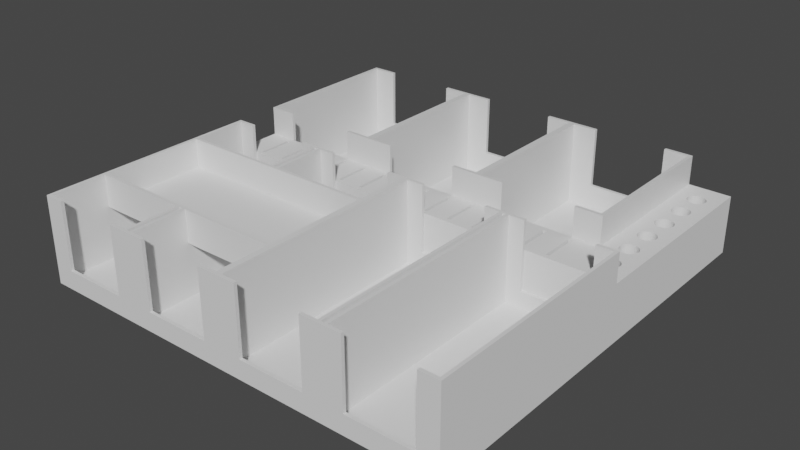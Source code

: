 # Source: overview.blend  (saved by Blender 2.90.8; exported with 4.5.12 LTS)
import bpy
from mathutils import Matrix  # noqa: F401  (used for matrix-valued properties, if any)

bpy.ops.wm.read_factory_settings(use_empty=True)
scene = bpy.context.scene
scene.name = 'Scene'

# ---- collections
col_collection = bpy.data.collections.new('Collection'); scene.collection.children.link(col_collection)

# ---- materials (node trees are filled in below, after node groups)
mat_material = bpy.data.materials.new('Material')
mat_material.alpha_threshold = 0.0
mat_material.use_transparent_shadow = False
mat_material.line_color = (0.0, 0.0, 0.0, 1.0)

# ---- material node trees
mat_material.use_nodes = True; mat_material.node_tree.nodes.clear()
_N = mat_material.node_tree.nodes; _L = mat_material.node_tree.links
n0 = _N.new('ShaderNodeOutputMaterial'); n0.name = 'Material Output'; n0.location = (300, 300)
n1 = _N.new('ShaderNodeBsdfPrincipled'); n1.name = 'Principled BSDF'; n1.location = (10, 300)
n1.distribution = 'GGX'
n1.subsurface_method = 'BURLEY'
n1.inputs[2].default_value = 0.4
n1.inputs[3].default_value = 1.45
n1.inputs[27].default_value = (0.0, 0.0, 0.0, 1.0)
n1.inputs[28].default_value = 1.0
_L.new(n1.outputs[0], n0.inputs[0])
n0.is_active_output = True

# ---- world
world_world = bpy.data.worlds.new('World'); scene.world = world_world
world_world.use_nodes = True; world_world.node_tree.nodes.clear()
_N = world_world.node_tree.nodes; _L = world_world.node_tree.links
n0 = _N.new('ShaderNodeOutputWorld'); n0.name = 'World Output'; n0.location = (300, 300)
n1 = _N.new('ShaderNodeBackground'); n1.name = 'Background'; n1.location = (10, 300)
n1.inputs[0].default_value = (0.05088, 0.05088, 0.05088, 1.0)
_L.new(n1.outputs[0], n0.inputs[0])
n0.is_active_output = True
world_world.color = (0.05088, 0.05088, 0.05088)
world_world.use_sun_shadow = False
world_world.sun_shadow_jitter_overblur = 0.0

# ---- meshes
me_cube = bpy.data.meshes.new('Cube')
me_cube.from_pydata([(1.0, 1.0, 1.0), (1.0, 1.0, -1.0), (1.0, -1.0, 1.0), (1.0, -1.0, -1.0), (-1.0, 1.0, 1.0), (-1.0, 1.0, -1.0), (-1.0, -1.0, 1.0), (-1.0, -1.0, -1.0), (0.95, -1.0, 1.0), (0.95, -1.0, 53.0), (0.95, 1.0, 1.0), (0.95, 1.0, 53.0), (1.0, -1.0, 1.0), (1.0, -1.0, 53.0), (1.0, 1.0, 1.0), (1.0, 1.0, 53.0), (-1.0, -1.0, 1.0), (-1.0, -1.0, 53.0), (-1.0, 1.0, 1.0), (-1.0, 1.0, 53.0), (-0.95, -1.0, 1.0), (-0.95, -1.0, 53.0), (-0.95, 1.0, 1.0), (-0.95, 1.0, 53.0), (-0.95, 0.96, 1.0), (-0.95, 0.96, 53.0), (-0.95, 1.0, 1.0), (-0.95, 1.0, 53.0), (0.95, 0.96, 1.0), (0.95, 0.96, 53.0), (0.95, 1.0, 1.0), (0.95, 1.0, 53.0), (-0.95, -1.0, 1.0), (-0.95, -1.0, 53.0), (-0.95, -0.96, 1.0), (-0.95, -0.96, 53.0), (0.95, -1.0, 1.0), (0.95, -1.0, 53.0), (0.95, -0.96, 1.0), (0.95, -0.96, 53.0), (0.575, 1.0, 53.0), (0.575, 0.96, 53.0), (0.575, 1.0, 16.0), (0.575, 0.96, 16.0), (0.575, -1.0, 16.0), (0.575, -0.96, 16.0), (0.575, -1.0, 53.0), (0.575, -0.96, 53.0), (-0.575, 1.0, 53.0), (-0.575, 0.96, 53.0), (-0.575, 0.96, 16.0), (-0.575, -1.0, 53.0), (-0.575, -0.96, 53.0), (-0.575, -1.0, 16.0), (-0.575, -0.96, 16.0), (-0.575, 1.0, 16.0)], [], [(0, 4, 6, 2), (3, 2, 6, 7), (7, 6, 4, 5), (5, 1, 3, 7), (1, 0, 2, 3), (5, 4, 0, 1), (8, 9, 11, 10), (10, 11, 15, 14), (14, 15, 13, 12), (12, 13, 9, 8), (10, 14, 12, 8), (15, 11, 9, 13), (16, 17, 19, 18), (18, 19, 23, 22), (22, 23, 21, 20), (20, 21, 17, 16), (18, 22, 20, 16), (23, 19, 17, 21), (24, 25, 27, 26), (26, 27, 48, 55, 42, 40, 31, 30), (30, 31, 29, 28), (28, 29, 41, 43, 50, 49, 25, 24), (26, 30, 28, 24), (31, 40, 41, 29), (32, 33, 35, 34), (34, 35, 52, 54, 45, 47, 39, 38), (38, 39, 37, 36), (36, 37, 46, 44, 53, 51, 33, 32), (34, 38, 36, 32), (39, 47, 46, 37), (51, 52, 35, 33), (49, 48, 27, 25), (52, 51, 53, 54), (53, 44, 45, 54), (44, 46, 47, 45), (40, 42, 43, 41), (50, 43, 42, 55), (55, 48, 49, 50)])
_uv = me_cube.uv_layers.new(name='UVMap')
_uv.uv.foreach_set('vector', [0.625, 0.5, 0.875, 0.5, 0.875, 0.75, 0.625, 0.75, 0.375, 0.75, 0.625, 0.75, 0.625, 1.0, 0.375, 1.0, 0.375, 0.0, 0.625, 0.0, 0.625, 0.25, 0.375, 0.25, 0.125, 0.5, 0.375, 0.5, 0.375, 0.75, 0.125, 0.75, 0.375, 0.5, 0.625, 0.5, 0.625, 0.75, 0.375, 0.75, 0.375, 0.25, 0.625, 0.25, 0.625, 0.5, 0.375, 0.5, 0.375, 0.0, 0.625, 0.0, 0.625, 0.25, 0.375, 0.25, 0.375, 0.25, 0.625, 0.25, 0.625, 0.5, 0.375, 0.5, 0.375, 0.5, 0.625, 0.5, 0.625, 0.75, 0.375, 0.75, 0.375, 0.75, 0.625, 0.75, 0.625, 1.0, 0.375, 1.0, 0.125, 0.5, 0.375, 0.5, 0.375, 0.75, 0.125, 0.75, 0.625, 0.5, 0.875, 0.5, 0.875, 0.75, 0.625, 0.75, 0.375, 0.0, 0.625, 0.0, 0.625, 0.25, 0.375, 0.25, 0.375, 0.25, 0.625, 0.25, 0.625, 0.5, 0.375, 0.5, 0.375, 0.5, 0.625, 0.5, 0.625, 0.75, 0.375, 0.75, 0.375, 0.75, 0.625, 0.75, 0.625, 1.0, 0.375, 1.0, 0.125, 0.5, 0.375, 0.5, 0.375, 0.75, 0.125, 0.75, 0.625, 0.5, 0.875, 0.5, 0.875, 0.75, 0.625, 0.75, 0.375, 0.0, 0.625, 0.0, 0.625, 0.25, 0.375, 0.25, 0.375, 0.25, 0.625, 0.25, 0.625, 0.2993, 0.4471, 0.2993, 0.4471, 0.4507, 0.625, 0.4507, 0.625, 0.5, 0.375, 0.5, 0.375, 0.5, 0.625, 0.5, 0.625, 0.75, 0.375, 0.75, 0.375, 0.75, 0.625, 0.75, 0.625, 0.7993, 0.4471, 0.7993, 0.4471, 0.9507, 0.625, 0.9507, 0.625, 1.0, 0.375, 1.0, 0.125, 0.5, 0.375, 0.5, 0.375, 0.75, 0.125, 0.75, 0.625, 0.5, 0.6743, 0.5, 0.6743, 0.75, 0.625, 0.75, 0.375, 0.0, 0.625, 0.0, 0.625, 0.25, 0.375, 0.25, 0.375, 0.25, 0.625, 0.25, 0.625, 0.2993, 0.4471, 0.2993, 0.4471, 0.4507, 0.625, 0.4507, 0.625, 0.5, 0.375, 0.5, 0.375, 0.5, 0.625, 0.5, 0.625, 0.75, 0.375, 0.75, 0.375, 0.75, 0.625, 0.75, 0.625, 0.7993, 0.4471, 0.7993, 0.4471, 0.9507, 0.625, 0.9507, 0.625, 1.0, 0.375, 1.0, 0.125, 0.5, 0.375, 0.5, 0.375, 0.75, 0.125, 0.75, 0.625, 0.5, 0.6743, 0.5, 0.6743, 0.75, 0.625, 0.75, 0.8257, 0.75, 0.8257, 0.5, 0.875, 0.5, 0.875, 0.75, 0.8257, 0.75, 0.8257, 0.5, 0.875, 0.5, 0.875, 0.75, 0.625, 0.2993, 0.625, 0.9507, 0.4471, 0.9507, 0.4471, 0.2993, 0.4471, 0.9507, 0.4471, 0.7993, 0.4471, 0.4507, 0.4471, 0.2993, 0.4471, 0.7993, 0.6743, 0.75, 0.625, 0.4507, 0.4471, 0.4507, 0.6743, 0.5, 0.4471, 0.4507, 0.4471, 0.7993, 0.6743, 0.75, 0.4471, 0.9507, 0.4471, 0.7993, 0.4471, 0.4507, 0.4471, 0.2993, 0.4471, 0.2993, 0.8257, 0.5, 0.625, 0.9507, 0.4471, 0.9507])
me_cube.materials.append(mat_material)
me_cube.use_remesh_preserve_volume = False
me_cube.use_remesh_preserve_attributes = False
me_cube.use_mirror_vertex_groups = False
me_cube.update()
me_cube_001 = bpy.data.meshes.new('Cube.001')
me_cube_001.from_pydata([(1.0, 1.0, 1.0), (1.0, 1.0, -1.0), (1.0, -1.0, 1.0), (1.0, -1.0, -1.0), (-1.0, 1.0, 1.0), (-1.0, 1.0, -1.0), (-1.0, -1.0, 1.0), (-1.0, -1.0, -1.0), (0.95, -1.0, 1.0), (0.95, -1.0, 53.0), (0.95, 1.0, 1.0), (0.95, 1.0, 53.0), (1.0, -1.0, 1.0), (1.0, -1.0, 53.0), (1.0, 1.0, 1.0), (1.0, 1.0, 53.0), (-1.0, -1.0, 1.0), (-1.0, -1.0, 53.0), (-1.0, 1.0, 1.0), (-1.0, 1.0, 53.0), (-0.95, -1.0, 1.0), (-0.95, -1.0, 53.0), (-0.95, 1.0, 1.0), (-0.95, 1.0, 53.0), (-0.95, 0.96, 1.0), (-0.95, 0.96, 53.0), (-0.95, 1.0, 1.0), (-0.95, 1.0, 53.0), (0.95, 0.96, 1.0), (0.95, 0.96, 53.0), (0.95, 1.0, 1.0), (0.95, 1.0, 53.0), (-0.95, -1.0, 1.0), (-0.95, -1.0, 53.0), (-0.95, -0.96, 1.0), (-0.95, -0.96, 53.0), (0.95, -1.0, 1.0), (0.95, -1.0, 53.0), (0.95, -0.96, 1.0), (0.95, -0.96, 53.0), (0.575, 1.0, 53.0), (0.575, 0.96, 53.0), (0.575, 1.0, 16.0), (0.575, 0.96, 16.0), (0.575, -1.0, 16.0), (0.575, -0.96, 16.0), (0.575, -1.0, 53.0), (0.575, -0.96, 53.0), (-0.575, 1.0, 53.0), (-0.575, 0.96, 53.0), (-0.575, 0.96, 16.0), (-0.575, -1.0, 53.0), (-0.575, -0.96, 53.0), (-0.575, -1.0, 16.0), (-0.575, -0.96, 16.0), (-0.575, 1.0, 16.0)], [], [(0, 4, 6, 2), (3, 2, 6, 7), (7, 6, 4, 5), (5, 1, 3, 7), (1, 0, 2, 3), (5, 4, 0, 1), (8, 9, 11, 10), (10, 11, 15, 14), (14, 15, 13, 12), (12, 13, 9, 8), (10, 14, 12, 8), (15, 11, 9, 13), (16, 17, 19, 18), (18, 19, 23, 22), (22, 23, 21, 20), (20, 21, 17, 16), (18, 22, 20, 16), (23, 19, 17, 21), (24, 25, 27, 26), (26, 27, 48, 55, 42, 40, 31, 30), (30, 31, 29, 28), (28, 29, 41, 43, 50, 49, 25, 24), (26, 30, 28, 24), (31, 40, 41, 29), (32, 33, 35, 34), (34, 35, 52, 54, 45, 47, 39, 38), (38, 39, 37, 36), (36, 37, 46, 44, 53, 51, 33, 32), (34, 38, 36, 32), (39, 47, 46, 37), (51, 52, 35, 33), (49, 48, 27, 25), (52, 51, 53, 54), (53, 44, 45, 54), (44, 46, 47, 45), (40, 42, 43, 41), (50, 43, 42, 55), (55, 48, 49, 50)])
_uv = me_cube_001.uv_layers.new(name='UVMap')
_uv.uv.foreach_set('vector', [0.625, 0.5, 0.875, 0.5, 0.875, 0.75, 0.625, 0.75, 0.375, 0.75, 0.625, 0.75, 0.625, 1.0, 0.375, 1.0, 0.375, 0.0, 0.625, 0.0, 0.625, 0.25, 0.375, 0.25, 0.125, 0.5, 0.375, 0.5, 0.375, 0.75, 0.125, 0.75, 0.375, 0.5, 0.625, 0.5, 0.625, 0.75, 0.375, 0.75, 0.375, 0.25, 0.625, 0.25, 0.625, 0.5, 0.375, 0.5, 0.375, 0.0, 0.625, 0.0, 0.625, 0.25, 0.375, 0.25, 0.375, 0.25, 0.625, 0.25, 0.625, 0.5, 0.375, 0.5, 0.375, 0.5, 0.625, 0.5, 0.625, 0.75, 0.375, 0.75, 0.375, 0.75, 0.625, 0.75, 0.625, 1.0, 0.375, 1.0, 0.125, 0.5, 0.375, 0.5, 0.375, 0.75, 0.125, 0.75, 0.625, 0.5, 0.875, 0.5, 0.875, 0.75, 0.625, 0.75, 0.375, 0.0, 0.625, 0.0, 0.625, 0.25, 0.375, 0.25, 0.375, 0.25, 0.625, 0.25, 0.625, 0.5, 0.375, 0.5, 0.375, 0.5, 0.625, 0.5, 0.625, 0.75, 0.375, 0.75, 0.375, 0.75, 0.625, 0.75, 0.625, 1.0, 0.375, 1.0, 0.125, 0.5, 0.375, 0.5, 0.375, 0.75, 0.125, 0.75, 0.625, 0.5, 0.875, 0.5, 0.875, 0.75, 0.625, 0.75, 0.375, 0.0, 0.625, 0.0, 0.625, 0.25, 0.375, 0.25, 0.375, 0.25, 0.625, 0.25, 0.625, 0.2993, 0.4471, 0.2993, 0.4471, 0.4507, 0.625, 0.4507, 0.625, 0.5, 0.375, 0.5, 0.375, 0.5, 0.625, 0.5, 0.625, 0.75, 0.375, 0.75, 0.375, 0.75, 0.625, 0.75, 0.625, 0.7993, 0.4471, 0.7993, 0.4471, 0.9507, 0.625, 0.9507, 0.625, 1.0, 0.375, 1.0, 0.125, 0.5, 0.375, 0.5, 0.375, 0.75, 0.125, 0.75, 0.625, 0.5, 0.6743, 0.5, 0.6743, 0.75, 0.625, 0.75, 0.375, 0.0, 0.625, 0.0, 0.625, 0.25, 0.375, 0.25, 0.375, 0.25, 0.625, 0.25, 0.625, 0.2993, 0.4471, 0.2993, 0.4471, 0.4507, 0.625, 0.4507, 0.625, 0.5, 0.375, 0.5, 0.375, 0.5, 0.625, 0.5, 0.625, 0.75, 0.375, 0.75, 0.375, 0.75, 0.625, 0.75, 0.625, 0.7993, 0.4471, 0.7993, 0.4471, 0.9507, 0.625, 0.9507, 0.625, 1.0, 0.375, 1.0, 0.125, 0.5, 0.375, 0.5, 0.375, 0.75, 0.125, 0.75, 0.625, 0.5, 0.6743, 0.5, 0.6743, 0.75, 0.625, 0.75, 0.8257, 0.75, 0.8257, 0.5, 0.875, 0.5, 0.875, 0.75, 0.8257, 0.75, 0.8257, 0.5, 0.875, 0.5, 0.875, 0.75, 0.625, 0.2993, 0.625, 0.9507, 0.4471, 0.9507, 0.4471, 0.2993, 0.4471, 0.9507, 0.4471, 0.7993, 0.4471, 0.4507, 0.4471, 0.2993, 0.4471, 0.7993, 0.6743, 0.75, 0.625, 0.4507, 0.4471, 0.4507, 0.6743, 0.5, 0.4471, 0.4507, 0.4471, 0.7993, 0.6743, 0.75, 0.4471, 0.9507, 0.4471, 0.7993, 0.4471, 0.4507, 0.4471, 0.2993, 0.4471, 0.2993, 0.8257, 0.5, 0.625, 0.9507, 0.4471, 0.9507])
me_cube_001.materials.append(mat_material)
me_cube_001.use_remesh_preserve_volume = False
me_cube_001.use_remesh_preserve_attributes = False
me_cube_001.use_mirror_vertex_groups = False
me_cube_001.update()
me_cube_002 = bpy.data.meshes.new('Cube.002')
me_cube_002.from_pydata([(1.0, 1.0, 1.0), (1.0, 1.0, -1.0), (1.0, -1.0, 1.0), (1.0, -1.0, -1.0), (-1.0, 1.0, 1.0), (-1.0, 1.0, -1.0), (-1.0, -1.0, 1.0), (-1.0, -1.0, -1.0), (0.95, -1.0, 1.0), (0.95, -1.0, 53.0), (0.95, 1.0, 1.0), (0.95, 1.0, 53.0), (1.0, -1.0, 1.0), (1.0, -1.0, 53.0), (1.0, 1.0, 1.0), (1.0, 1.0, 53.0), (-1.0, -1.0, 1.0), (-1.0, -1.0, 53.0), (-1.0, 1.0, 1.0), (-1.0, 1.0, 53.0), (-0.95, -1.0, 1.0), (-0.95, -1.0, 53.0), (-0.95, 1.0, 1.0), (-0.95, 1.0, 53.0), (-0.95, 0.96, 1.0), (-0.95, 0.96, 53.0), (-0.95, 1.0, 1.0), (-0.95, 1.0, 53.0), (0.95, 0.96, 1.0), (0.95, 0.96, 53.0), (0.95, 1.0, 1.0), (0.95, 1.0, 53.0), (-0.95, -1.0, 1.0), (-0.95, -1.0, 53.0), (-0.95, -0.96, 1.0), (-0.95, -0.96, 53.0), (0.95, -1.0, 1.0), (0.95, -1.0, 53.0), (0.95, -0.96, 1.0), (0.95, -0.96, 53.0), (0.575, 1.0, 53.0), (0.575, 0.96, 53.0), (0.575, 1.0, 16.0), (0.575, 0.96, 16.0), (0.575, -1.0, 16.0), (0.575, -0.96, 16.0), (0.575, -1.0, 53.0), (0.575, -0.96, 53.0), (-0.575, 1.0, 53.0), (-0.575, 0.96, 53.0), (-0.575, 0.96, 16.0), (-0.575, -1.0, 53.0), (-0.575, -0.96, 53.0), (-0.575, -1.0, 16.0), (-0.575, -0.96, 16.0), (-0.575, 1.0, 16.0)], [], [(0, 4, 6, 2), (3, 2, 6, 7), (7, 6, 4, 5), (5, 1, 3, 7), (1, 0, 2, 3), (5, 4, 0, 1), (8, 9, 11, 10), (10, 11, 15, 14), (14, 15, 13, 12), (12, 13, 9, 8), (10, 14, 12, 8), (15, 11, 9, 13), (16, 17, 19, 18), (18, 19, 23, 22), (22, 23, 21, 20), (20, 21, 17, 16), (18, 22, 20, 16), (23, 19, 17, 21), (24, 25, 27, 26), (26, 27, 48, 55, 42, 40, 31, 30), (30, 31, 29, 28), (28, 29, 41, 43, 50, 49, 25, 24), (26, 30, 28, 24), (31, 40, 41, 29), (32, 33, 35, 34), (34, 35, 52, 54, 45, 47, 39, 38), (38, 39, 37, 36), (36, 37, 46, 44, 53, 51, 33, 32), (34, 38, 36, 32), (39, 47, 46, 37), (51, 52, 35, 33), (49, 48, 27, 25), (52, 51, 53, 54), (53, 44, 45, 54), (44, 46, 47, 45), (40, 42, 43, 41), (50, 43, 42, 55), (55, 48, 49, 50)])
_uv = me_cube_002.uv_layers.new(name='UVMap')
_uv.uv.foreach_set('vector', [0.625, 0.5, 0.875, 0.5, 0.875, 0.75, 0.625, 0.75, 0.375, 0.75, 0.625, 0.75, 0.625, 1.0, 0.375, 1.0, 0.375, 0.0, 0.625, 0.0, 0.625, 0.25, 0.375, 0.25, 0.125, 0.5, 0.375, 0.5, 0.375, 0.75, 0.125, 0.75, 0.375, 0.5, 0.625, 0.5, 0.625, 0.75, 0.375, 0.75, 0.375, 0.25, 0.625, 0.25, 0.625, 0.5, 0.375, 0.5, 0.375, 0.0, 0.625, 0.0, 0.625, 0.25, 0.375, 0.25, 0.375, 0.25, 0.625, 0.25, 0.625, 0.5, 0.375, 0.5, 0.375, 0.5, 0.625, 0.5, 0.625, 0.75, 0.375, 0.75, 0.375, 0.75, 0.625, 0.75, 0.625, 1.0, 0.375, 1.0, 0.125, 0.5, 0.375, 0.5, 0.375, 0.75, 0.125, 0.75, 0.625, 0.5, 0.875, 0.5, 0.875, 0.75, 0.625, 0.75, 0.375, 0.0, 0.625, 0.0, 0.625, 0.25, 0.375, 0.25, 0.375, 0.25, 0.625, 0.25, 0.625, 0.5, 0.375, 0.5, 0.375, 0.5, 0.625, 0.5, 0.625, 0.75, 0.375, 0.75, 0.375, 0.75, 0.625, 0.75, 0.625, 1.0, 0.375, 1.0, 0.125, 0.5, 0.375, 0.5, 0.375, 0.75, 0.125, 0.75, 0.625, 0.5, 0.875, 0.5, 0.875, 0.75, 0.625, 0.75, 0.375, 0.0, 0.625, 0.0, 0.625, 0.25, 0.375, 0.25, 0.375, 0.25, 0.625, 0.25, 0.625, 0.2993, 0.4471, 0.2993, 0.4471, 0.4507, 0.625, 0.4507, 0.625, 0.5, 0.375, 0.5, 0.375, 0.5, 0.625, 0.5, 0.625, 0.75, 0.375, 0.75, 0.375, 0.75, 0.625, 0.75, 0.625, 0.7993, 0.4471, 0.7993, 0.4471, 0.9507, 0.625, 0.9507, 0.625, 1.0, 0.375, 1.0, 0.125, 0.5, 0.375, 0.5, 0.375, 0.75, 0.125, 0.75, 0.625, 0.5, 0.6743, 0.5, 0.6743, 0.75, 0.625, 0.75, 0.375, 0.0, 0.625, 0.0, 0.625, 0.25, 0.375, 0.25, 0.375, 0.25, 0.625, 0.25, 0.625, 0.2993, 0.4471, 0.2993, 0.4471, 0.4507, 0.625, 0.4507, 0.625, 0.5, 0.375, 0.5, 0.375, 0.5, 0.625, 0.5, 0.625, 0.75, 0.375, 0.75, 0.375, 0.75, 0.625, 0.75, 0.625, 0.7993, 0.4471, 0.7993, 0.4471, 0.9507, 0.625, 0.9507, 0.625, 1.0, 0.375, 1.0, 0.125, 0.5, 0.375, 0.5, 0.375, 0.75, 0.125, 0.75, 0.625, 0.5, 0.6743, 0.5, 0.6743, 0.75, 0.625, 0.75, 0.8257, 0.75, 0.8257, 0.5, 0.875, 0.5, 0.875, 0.75, 0.8257, 0.75, 0.8257, 0.5, 0.875, 0.5, 0.875, 0.75, 0.625, 0.2993, 0.625, 0.9507, 0.4471, 0.9507, 0.4471, 0.2993, 0.4471, 0.9507, 0.4471, 0.7993, 0.4471, 0.4507, 0.4471, 0.2993, 0.4471, 0.7993, 0.6743, 0.75, 0.625, 0.4507, 0.4471, 0.4507, 0.6743, 0.5, 0.4471, 0.4507, 0.4471, 0.7993, 0.6743, 0.75, 0.4471, 0.9507, 0.4471, 0.7993, 0.4471, 0.4507, 0.4471, 0.2993, 0.4471, 0.2993, 0.8257, 0.5, 0.625, 0.9507, 0.4471, 0.9507])
me_cube_002.materials.append(mat_material)
me_cube_002.use_remesh_preserve_volume = False
me_cube_002.use_remesh_preserve_attributes = False
me_cube_002.use_mirror_vertex_groups = False
me_cube_002.update()
me_cube_006 = bpy.data.meshes.new('Cube.006')
me_cube_006.from_pydata([(-1.0, -1.0, -1.0), (-1.0, -1.0, 1.0), (-1.0, 1.0, -1.0), (-1.0, 1.0, 1.0), (1.0, -1.0, -1.0), (1.0, -1.0, 1.0), (1.0, 1.0, -1.0), (1.0, 1.0, 1.0), (-1.0, 0.9714, 1.0), (-1.0, 0.9714, 53.0), (-1.0, 1.0, 1.0), (-1.0, 1.0, 53.0), (1.0, 0.9714, 1.0), (1.0, 0.9714, 53.0), (1.0, 1.0, 1.0), (1.0, 1.0, 53.0), (-1.0, -1.0, 1.0), (-1.0, -1.0, 53.0), (-1.0, -0.9714, 1.0), (-1.0, -0.9714, 53.0), (1.0, -1.0, 1.0), (1.0, -1.0, 53.0), (1.0, -0.9714, 1.0), (1.0, -0.9714, 53.0), (0.9699, -0.9714, 1.0), (0.9699, -0.9714, 53.0), (0.9699, 0.9714, 1.0), (0.9699, 0.9714, 53.0), (1.0, -0.9714, 1.0), (1.0, -0.9714, 53.0), (1.0, 0.9714, 1.0), (1.0, 0.9714, 53.0), (-1.0, -0.9714, 1.0), (-1.0, -0.9714, 53.0), (-1.0, 0.9714, 1.0), (-1.0, 0.9714, 53.0), (-0.9699, -0.9714, 1.0), (-0.9699, -0.9714, 53.0), (-0.9699, 0.9714, 1.0), (-0.9699, 0.9714, 53.0), (-0.04511, -0.9714, 1.0), (-0.04511, -0.9714, 53.0), (-0.04511, 0.9714, 1.0), (-0.04511, 0.9714, 53.0), (-0.01504, -0.9714, 1.0), (-0.01504, -0.9714, 53.0), (-0.01504, 0.9714, 1.0), (-0.01504, 0.9714, 53.0), (0.01504, -0.9714, 1.0), (0.01504, -0.9714, 53.0), (0.01504, 0.9714, 1.0), (0.01504, 0.9714, 53.0), (0.04511, -0.9714, 1.0), (0.04511, -0.9714, 53.0), (0.04511, 0.9714, 1.0), (0.04511, 0.9714, 53.0), (-0.01504, -0.9714, 1.0), (-0.01504, -0.9714, 49.0), (-0.01504, 0.9714, 1.0), (-0.01504, 0.9714, 49.0), (0.01504, -0.9714, 1.0), (0.01504, -0.9714, 49.0), (0.01504, 0.9714, 1.0), (0.01504, 0.9714, 49.0), (0.812, 0.9714, 11.0), (0.812, 0.9714, 53.0), (0.812, -1.0, 11.0), (0.812, 1.0, 11.0), (0.812, 1.0, 53.0), (0.812, -0.9714, 11.0), (0.812, -1.0, 53.0), (0.812, -0.9714, 53.0), (0.188, 0.9714, 53.0), (0.188, 1.0, 53.0), (0.188, 0.9714, 11.0), (0.188, -0.9714, 11.0), (0.188, -1.0, 11.0), (0.188, -1.0, 53.0), (0.188, -0.9714, 53.0), (0.188, 1.0, 11.0), (-0.188, -0.9714, 11.0), (-0.188, -1.0, 11.0), (-0.188, 0.9714, 53.0), (-0.188, 1.0, 53.0), (-0.188, 0.9714, 11.0), (-0.188, 1.0, 11.0), (-0.188, -0.9714, 53.0), (-0.188, -1.0, 53.0), (-0.812, 0.9714, 53.0), (-0.812, 1.0, 53.0), (-0.812, -0.9714, 53.0), (-0.812, -0.9714, 11.0), (-0.812, -1.0, 53.0), (-0.812, -1.0, 11.0), (-0.812, 0.9714, 11.0), (-0.812, 1.0, 11.0)], [], [(0, 1, 3, 2), (2, 3, 7, 6), (6, 7, 5, 4), (4, 5, 1, 0), (2, 6, 4, 0), (7, 3, 1, 5), (8, 9, 11, 10), (10, 11, 89, 95, 85, 83, 73, 79, 67, 68, 15, 14), (14, 15, 13, 12), (12, 13, 65, 64, 74, 72, 82, 84, 94, 88, 9, 8), (10, 14, 12, 8), (15, 68, 65, 13), (16, 17, 19, 18), (18, 19, 90, 91, 80, 86, 78, 75, 69, 71, 23, 22), (22, 23, 21, 20), (20, 21, 70, 66, 76, 77, 87, 81, 93, 92, 17, 16), (18, 22, 20, 16), (23, 71, 70, 21), (24, 25, 27, 26), (26, 27, 31, 30), (30, 31, 29, 28), (28, 29, 25, 24), (26, 30, 28, 24), (31, 27, 25, 29), (32, 33, 35, 34), (34, 35, 39, 38), (38, 39, 37, 36), (36, 37, 33, 32), (34, 38, 36, 32), (39, 35, 33, 37), (40, 41, 43, 42), (42, 43, 47, 46), (46, 47, 45, 44), (44, 45, 41, 40), (42, 46, 44, 40), (47, 43, 41, 45), (48, 49, 51, 50), (50, 51, 55, 54), (54, 55, 53, 52), (52, 53, 49, 48), (50, 54, 52, 48), (55, 51, 49, 53), (56, 57, 59, 58), (58, 59, 63, 62), (62, 63, 61, 60), (60, 61, 57, 56), (58, 62, 60, 56), (63, 59, 57, 61), (72, 73, 83, 82), (77, 78, 86, 87), (67, 64, 65, 68), (69, 66, 70, 71), (76, 75, 78, 77), (74, 79, 73, 72), (79, 74, 64, 67), (75, 76, 66, 69), (92, 90, 19, 17), (88, 89, 11, 9), (85, 84, 82, 83), (80, 81, 87, 86), (93, 91, 90, 92), (94, 95, 89, 88), (95, 94, 84, 85), (91, 93, 81, 80)])
_uv = me_cube_006.uv_layers.new(name='UVMap')
_uv.uv.foreach_set('vector', [0.375, 0.0, 0.625, 0.0, 0.625, 0.25, 0.375, 0.25, 0.375, 0.25, 0.625, 0.25, 0.625, 0.5, 0.375, 0.5, 0.375, 0.5, 0.625, 0.5, 0.625, 0.75, 0.375, 0.75, 0.375, 0.75, 0.625, 0.75, 0.625, 1.0, 0.375, 1.0, 0.125, 0.5, 0.375, 0.5, 0.375, 0.75, 0.125, 0.75, 0.625, 0.5, 0.875, 0.5, 0.875, 0.75, 0.625, 0.75, 0.375, 0.0, 0.625, 0.0, 0.625, 0.25, 0.375, 0.25, 0.375, 0.25, 0.625, 0.25, 0.625, 0.2735, 0.4231, 0.2735, 0.4231, 0.3515, 0.625, 0.3515, 0.625, 0.3985, 0.4231, 0.3985, 0.4231, 0.4765, 0.625, 0.4765, 0.625, 0.5, 0.375, 0.5, 0.375, 0.5, 0.625, 0.5, 0.625, 0.75, 0.375, 0.75, 0.375, 0.75, 0.625, 0.75, 0.625, 0.7735, 0.4231, 0.7735, 0.4231, 0.8515, 0.625, 0.8515, 0.625, 0.8985, 0.4231, 0.8985, 0.4231, 0.9765, 0.625, 0.9765, 0.625, 1.0, 0.375, 1.0, 0.125, 0.5, 0.375, 0.5, 0.375, 0.75, 0.125, 0.75, 0.625, 0.5, 0.6485, 0.5, 0.6485, 0.75, 0.625, 0.75, 0.375, 0.0, 0.625, 0.0, 0.625, 0.25, 0.375, 0.25, 0.375, 0.25, 0.625, 0.25, 0.625, 0.2735, 0.4231, 0.2735, 0.4231, 0.3515, 0.625, 0.3515, 0.625, 0.3985, 0.4231, 0.3985, 0.4231, 0.4765, 0.625, 0.4765, 0.625, 0.5, 0.375, 0.5, 0.375, 0.5, 0.625, 0.5, 0.625, 0.75, 0.375, 0.75, 0.375, 0.75, 0.625, 0.75, 0.625, 0.7735, 0.4231, 0.7735, 0.4231, 0.8515, 0.625, 0.8515, 0.625, 0.8985, 0.4231, 0.8985, 0.4231, 0.9765, 0.625, 0.9765, 0.625, 1.0, 0.375, 1.0, 0.125, 0.5, 0.375, 0.5, 0.375, 0.75, 0.125, 0.75, 0.625, 0.5, 0.6485, 0.5, 0.6485, 0.75, 0.625, 0.75, 0.375, 0.0, 0.625, 0.0, 0.625, 0.25, 0.375, 0.25, 0.375, 0.25, 0.625, 0.25, 0.625, 0.5, 0.375, 0.5, 0.375, 0.5, 0.625, 0.5, 0.625, 0.75, 0.375, 0.75, 0.375, 0.75, 0.625, 0.75, 0.625, 1.0, 0.375, 1.0, 0.125, 0.5, 0.375, 0.5, 0.375, 0.75, 0.125, 0.75, 0.625, 0.5, 0.875, 0.5, 0.875, 0.75, 0.625, 0.75, 0.375, 0.0, 0.625, 0.0, 0.625, 0.25, 0.375, 0.25, 0.375, 0.25, 0.625, 0.25, 0.625, 0.5, 0.375, 0.5, 0.375, 0.5, 0.625, 0.5, 0.625, 0.75, 0.375, 0.75, 0.375, 0.75, 0.625, 0.75, 0.625, 1.0, 0.375, 1.0, 0.125, 0.5, 0.375, 0.5, 0.375, 0.75, 0.125, 0.75, 0.625, 0.5, 0.875, 0.5, 0.875, 0.75, 0.625, 0.75, 0.375, 0.0, 0.625, 0.0, 0.625, 0.25, 0.375, 0.25, 0.375, 0.25, 0.625, 0.25, 0.625, 0.5, 0.375, 0.5, 0.375, 0.5, 0.625, 0.5, 0.625, 0.75, 0.375, 0.75, 0.375, 0.75, 0.625, 0.75, 0.625, 1.0, 0.375, 1.0, 0.125, 0.5, 0.375, 0.5, 0.375, 0.75, 0.125, 0.75, 0.625, 0.5, 0.875, 0.5, 0.875, 0.75, 0.625, 0.75, 0.375, 0.0, 0.625, 0.0, 0.625, 0.25, 0.375, 0.25, 0.375, 0.25, 0.625, 0.25, 0.625, 0.5, 0.375, 0.5, 0.375, 0.5, 0.625, 0.5, 0.625, 0.75, 0.375, 0.75, 0.375, 0.75, 0.625, 0.75, 0.625, 1.0, 0.375, 1.0, 0.125, 0.5, 0.375, 0.5, 0.375, 0.75, 0.125, 0.75, 0.625, 0.5, 0.875, 0.5, 0.875, 0.75, 0.625, 0.75, 0.375, 0.0, 0.625, 0.0, 0.625, 0.25, 0.375, 0.25, 0.375, 0.25, 0.625, 0.25, 0.625, 0.5, 0.375, 0.5, 0.375, 0.5, 0.625, 0.5, 0.625, 0.75, 0.375, 0.75, 0.375, 0.75, 0.625, 0.75, 0.625, 1.0, 0.375, 1.0, 0.125, 0.5, 0.375, 0.5, 0.375, 0.75, 0.125, 0.75, 0.625, 0.5, 0.875, 0.5, 0.875, 0.75, 0.625, 0.75, 0.7265, 0.75, 0.7265, 0.5, 0.7735, 0.5, 0.7735, 0.75, 0.7265, 0.75, 0.7265, 0.5, 0.7735, 0.5, 0.7735, 0.75, 0.375, 0.5375, 0.375, 0.54, 0.5694, 0.54, 0.5694, 0.5375, 0.375, 0.71, 0.375, 0.7125, 0.5694, 0.7125, 0.5694, 0.71, 0.375, 0.0375, 0.375, 0.04, 0.5694, 0.04, 0.5694, 0.0375, 0.375, 0.21, 0.375, 0.2125, 0.5694, 0.2125, 0.5694, 0.21, 0.125, 0.5375, 0.125, 0.54, 0.375, 0.54, 0.375, 0.5375, 0.125, 0.71, 0.125, 0.7125, 0.375, 0.7125, 0.375, 0.71, 0.8515, 0.75, 0.8515, 0.5, 0.875, 0.5, 0.875, 0.75, 0.8515, 0.75, 0.8515, 0.5, 0.875, 0.5, 0.875, 0.75, 0.375, 0.5375, 0.375, 0.54, 0.5694, 0.54, 0.5694, 0.5375, 0.375, 0.71, 0.375, 0.7125, 0.5694, 0.7125, 0.5694, 0.71, 0.375, 0.0375, 0.375, 0.04, 0.5694, 0.04, 0.5694, 0.0375, 0.375, 0.21, 0.375, 0.2125, 0.5694, 0.2125, 0.5694, 0.21, 0.125, 0.5375, 0.125, 0.54, 0.375, 0.54, 0.375, 0.5375, 0.125, 0.71, 0.125, 0.7125, 0.375, 0.7125, 0.375, 0.71])
me_cube_006.use_remesh_fix_poles = True
me_cube_006.use_remesh_preserve_attributes = False
me_cube_006.use_mirror_vertex_groups = False
me_cube_006.update()
me_cube_004 = bpy.data.meshes.new('Cube.004')
me_cube_004.from_pydata([(-1.0, -1.0, -1.0), (-1.0, -1.0, 1.0), (-1.0, 1.0, -1.0), (-1.0, 1.0, 1.0), (1.0, -1.0, -1.0), (1.0, -1.0, 1.0), (1.0, 1.0, -1.0), (1.0, 1.0, 1.0), (-1.0, 0.9714, 1.0), (-1.0, 0.9714, 53.0), (-1.0, 1.0, 1.0), (-1.0, 1.0, 53.0), (1.0, 0.9714, 1.0), (1.0, 0.9714, 53.0), (1.0, 1.0, 1.0), (1.0, 1.0, 53.0), (-1.0, -1.0, 1.0), (-1.0, -1.0, 53.0), (-1.0, -0.9714, 1.0), (-1.0, -0.9714, 53.0), (1.0, -1.0, 1.0), (1.0, -1.0, 53.0), (1.0, -0.9714, 1.0), (1.0, -0.9714, 53.0), (0.9699, -0.9714, 1.0), (0.9699, -0.9714, 53.0), (0.9699, 0.9714, 1.0), (0.9699, 0.9714, 53.0), (1.0, -0.9714, 1.0), (1.0, -0.9714, 53.0), (1.0, 0.9714, 1.0), (1.0, 0.9714, 53.0), (-1.0, -0.9714, 1.0), (-1.0, -0.9714, 53.0), (-1.0, 0.9714, 1.0), (-1.0, 0.9714, 53.0), (-0.9699, -0.9714, 1.0), (-0.9699, -0.9714, 53.0), (-0.9699, 0.9714, 1.0), (-0.9699, 0.9714, 53.0), (-0.04511, -0.9714, 1.0), (-0.04511, -0.9714, 53.0), (-0.04511, 0.9714, 1.0), (-0.04511, 0.9714, 53.0), (-0.01504, -0.9714, 1.0), (-0.01504, -0.9714, 53.0), (-0.01504, 0.9714, 1.0), (-0.01504, 0.9714, 53.0), (0.01504, -0.9714, 1.0), (0.01504, -0.9714, 53.0), (0.01504, 0.9714, 1.0), (0.01504, 0.9714, 53.0), (0.04511, -0.9714, 1.0), (0.04511, -0.9714, 53.0), (0.04511, 0.9714, 1.0), (0.04511, 0.9714, 53.0), (-0.01504, -0.9714, 1.0), (-0.01504, -0.9714, 49.0), (-0.01504, 0.9714, 1.0), (-0.01504, 0.9714, 49.0), (0.01504, -0.9714, 1.0), (0.01504, -0.9714, 49.0), (0.01504, 0.9714, 1.0), (0.01504, 0.9714, 49.0), (0.812, 0.9714, 11.0), (0.812, 0.9714, 53.0), (0.812, -1.0, 11.0), (0.812, 1.0, 11.0), (0.812, 1.0, 53.0), (0.812, -0.9714, 11.0), (0.812, -1.0, 53.0), (0.812, -0.9714, 53.0), (0.188, 0.9714, 53.0), (0.188, 1.0, 53.0), (0.188, 0.9714, 11.0), (0.188, -0.9714, 11.0), (0.188, -1.0, 11.0), (0.188, -1.0, 53.0), (0.188, -0.9714, 53.0), (0.188, 1.0, 11.0), (-0.188, -0.9714, 11.0), (-0.188, -1.0, 11.0), (-0.188, 0.9714, 53.0), (-0.188, 1.0, 53.0), (-0.188, 0.9714, 11.0), (-0.188, 1.0, 11.0), (-0.188, -0.9714, 53.0), (-0.188, -1.0, 53.0), (-0.812, 0.9714, 53.0), (-0.812, 1.0, 53.0), (-0.812, -0.9714, 53.0), (-0.812, -0.9714, 11.0), (-0.812, -1.0, 53.0), (-0.812, -1.0, 11.0), (-0.812, 0.9714, 11.0), (-0.812, 1.0, 11.0), (0.01504, 0.4857, 33.0), (-0.04511, 0.4857, 33.0), (-0.01504, 0.4857, 33.0), (0.04511, 0.4857, 33.0), (-0.01504, 0.4857, 33.0), (0.01504, 0.4857, 33.0), (0.01504, 0.4857, 53.0), (-0.04511, 0.4857, 53.0), (-0.01504, 0.4857, 53.0), (0.04511, 0.4857, 53.0), (0.01504, 0.4857, 49.0), (-0.01504, 0.4857, 49.0), (0.01504, -0.4857, 53.0), (-0.04511, -0.4857, 53.0), (-0.01504, -0.4857, 53.0), (0.04511, -0.4857, 53.0), (0.01504, -0.4857, 49.0), (-0.01504, -0.4857, 49.0), (0.01504, -0.4857, 33.0), (-0.01504, -0.4857, 33.0), (-0.04511, -0.4857, 33.0), (0.04511, -0.4857, 33.0), (0.01504, -0.4857, 33.0), (-0.01504, -0.4857, 33.0), (1.0, 0.4857, 33.0), (0.9699, 0.4857, 33.0), (1.0, 0.4857, 53.0), (0.9699, 0.4857, 53.0), (1.0, -0.4857, 53.0), (0.9699, -0.4857, 53.0), (0.9699, -0.4857, 33.0), (1.0, -0.4857, 33.0), (-0.9699, 0.4857, 33.0), (-1.0, 0.4857, 33.0), (-1.0, 0.4857, 53.0), (-0.9699, 0.4857, 53.0), (-1.0, -0.4857, 53.0), (-0.9699, -0.4857, 53.0), (-0.9699, -0.4857, 33.0), (-1.0, -0.4857, 33.0)], [], [(0, 1, 3, 2), (2, 3, 7, 6), (6, 7, 5, 4), (4, 5, 1, 0), (2, 6, 4, 0), (7, 3, 1, 5), (8, 9, 11, 10), (10, 11, 89, 95, 85, 83, 73, 79, 67, 68, 15, 14), (14, 15, 13, 12), (12, 13, 65, 64, 74, 72, 82, 84, 94, 88, 9, 8), (10, 14, 12, 8), (15, 68, 65, 13), (16, 17, 19, 18), (18, 19, 90, 91, 80, 86, 78, 75, 69, 71, 23, 22), (22, 23, 21, 20), (20, 21, 70, 66, 76, 77, 87, 81, 93, 92, 17, 16), (18, 22, 20, 16), (23, 71, 70, 21), (24, 25, 125, 126, 121, 123, 27, 26), (26, 27, 31, 30), (30, 31, 122, 120, 127, 124, 29, 28), (28, 29, 25, 24), (26, 30, 28, 24), (31, 27, 123, 122), (32, 33, 132, 135, 129, 130, 35, 34), (34, 35, 39, 38), (38, 39, 131, 128, 134, 133, 37, 36), (36, 37, 33, 32), (34, 38, 36, 32), (39, 35, 130, 131), (40, 41, 109, 116, 97, 103, 43, 42), (42, 43, 47, 46), (46, 47, 104, 98, 115, 110, 45, 44), (44, 45, 41, 40), (42, 46, 44, 40), (47, 43, 103, 104), (48, 49, 108, 114, 96, 102, 51, 50), (50, 51, 55, 54), (54, 55, 105, 99, 117, 111, 53, 52), (52, 53, 49, 48), (50, 54, 52, 48), (55, 51, 102, 105), (56, 57, 113, 119, 100, 107, 59, 58), (58, 59, 63, 62), (62, 63, 106, 101, 118, 112, 61, 60), (60, 61, 57, 56), (58, 62, 60, 56), (63, 59, 107, 106), (72, 73, 83, 82), (77, 78, 86, 87), (67, 64, 65, 68), (69, 66, 70, 71), (76, 75, 78, 77), (74, 79, 73, 72), (79, 74, 64, 67), (75, 76, 66, 69), (92, 90, 19, 17), (88, 89, 11, 9), (85, 84, 82, 83), (80, 81, 87, 86), (93, 91, 90, 92), (94, 95, 89, 88), (95, 94, 84, 85), (91, 93, 81, 80), (96, 99, 105, 102), (110, 109, 41, 45), (112, 113, 57, 61), (111, 108, 49, 53), (117, 114, 108, 111), (114, 117, 99, 96), (106, 107, 100, 101), (101, 100, 119, 118), (100, 97, 116, 119), (104, 103, 97, 98), (109, 110, 115, 116), (113, 112, 118, 119), (124, 125, 25, 29), (121, 120, 122, 123), (126, 127, 120, 121), (127, 126, 125, 124), (133, 132, 33, 37), (129, 128, 131, 130), (135, 134, 128, 129), (134, 135, 132, 133)])
_uv = me_cube_004.uv_layers.new(name='UVMap')
_uv.uv.foreach_set('vector', [0.375, 0.0, 0.625, 0.0, 0.625, 0.25, 0.375, 0.25, 0.375, 0.25, 0.625, 0.25, 0.625, 0.5, 0.375, 0.5, 0.375, 0.5, 0.625, 0.5, 0.625, 0.75, 0.375, 0.75, 0.375, 0.75, 0.625, 0.75, 0.625, 1.0, 0.375, 1.0, 0.125, 0.5, 0.375, 0.5, 0.375, 0.75, 0.125, 0.75, 0.625, 0.5, 0.875, 0.5, 0.875, 0.75, 0.625, 0.75, 0.375, 0.0, 0.625, 0.0, 0.625, 0.25, 0.375, 0.25, 0.375, 0.25, 0.625, 0.25, 0.625, 0.2735, 0.4231, 0.2735, 0.4231, 0.3515, 0.625, 0.3515, 0.625, 0.3985, 0.4231, 0.3985, 0.4231, 0.4765, 0.625, 0.4765, 0.625, 0.5, 0.375, 0.5, 0.375, 0.5, 0.625, 0.5, 0.625, 0.75, 0.375, 0.75, 0.375, 0.75, 0.625, 0.75, 0.625, 0.7735, 0.4231, 0.7735, 0.4231, 0.8515, 0.625, 0.8515, 0.625, 0.8985, 0.4231, 0.8985, 0.4231, 0.9765, 0.625, 0.9765, 0.625, 1.0, 0.375, 1.0, 0.125, 0.5, 0.375, 0.5, 0.375, 0.75, 0.125, 0.75, 0.625, 0.5, 0.6485, 0.5, 0.6485, 0.75, 0.625, 0.75, 0.375, 0.0, 0.625, 0.0, 0.625, 0.25, 0.375, 0.25, 0.375, 0.25, 0.625, 0.25, 0.625, 0.2735, 0.4231, 0.2735, 0.4231, 0.3515, 0.625, 0.3515, 0.625, 0.3985, 0.4231, 0.3985, 0.4231, 0.4765, 0.625, 0.4765, 0.625, 0.5, 0.375, 0.5, 0.375, 0.5, 0.625, 0.5, 0.625, 0.75, 0.375, 0.75, 0.375, 0.75, 0.625, 0.75, 0.625, 0.7735, 0.4231, 0.7735, 0.4231, 0.8515, 0.625, 0.8515, 0.625, 0.8985, 0.4231, 0.8985, 0.4231, 0.9765, 0.625, 0.9765, 0.625, 1.0, 0.375, 1.0, 0.125, 0.5, 0.375, 0.5, 0.375, 0.75, 0.125, 0.75, 0.625, 0.5, 0.6485, 0.5, 0.6485, 0.75, 0.625, 0.75, 0.375, 0.0, 0.625, 0.0, 0.625, 0.0625, 0.5288, 0.0625, 0.5288, 0.1875, 0.625, 0.1875, 0.625, 0.25, 0.375, 0.25, 0.375, 0.25, 0.625, 0.25, 0.625, 0.5, 0.375, 0.5, 0.375, 0.5, 0.625, 0.5, 0.625, 0.5625, 0.5288, 0.5625, 0.5288, 0.6875, 0.625, 0.6875, 0.625, 0.75, 0.375, 0.75, 0.375, 0.75, 0.625, 0.75, 0.625, 1.0, 0.375, 1.0, 0.125, 0.5, 0.375, 0.5, 0.375, 0.75, 0.125, 0.75, 0.625, 0.5, 0.875, 0.5, 0.875, 0.5625, 0.625, 0.5625, 0.375, 0.0, 0.625, 0.0, 0.625, 0.0625, 0.5288, 0.0625, 0.5288, 0.1875, 0.625, 0.1875, 0.625, 0.25, 0.375, 0.25, 0.375, 0.25, 0.625, 0.25, 0.625, 0.5, 0.375, 0.5, 0.375, 0.5, 0.625, 0.5, 0.625, 0.5625, 0.5288, 0.5625, 0.5288, 0.6875, 0.625, 0.6875, 0.625, 0.75, 0.375, 0.75, 0.375, 0.75, 0.625, 0.75, 0.625, 1.0, 0.375, 1.0, 0.125, 0.5, 0.375, 0.5, 0.375, 0.75, 0.125, 0.75, 0.625, 0.5, 0.875, 0.5, 0.875, 0.5625, 0.625, 0.5625, 0.375, 0.0, 0.625, 0.0, 0.625, 0.0625, 0.5288, 0.0625, 0.5288, 0.1875, 0.625, 0.1875, 0.625, 0.25, 0.375, 0.25, 0.375, 0.25, 0.625, 0.25, 0.625, 0.5, 0.375, 0.5, 0.375, 0.5, 0.625, 0.5, 0.625, 0.5625, 0.5288, 0.5625, 0.5288, 0.6875, 0.625, 0.6875, 0.625, 0.75, 0.375, 0.75, 0.375, 0.75, 0.625, 0.75, 0.625, 1.0, 0.375, 1.0, 0.125, 0.5, 0.375, 0.5, 0.375, 0.75, 0.125, 0.75, 0.625, 0.5, 0.875, 0.5, 0.875, 0.5625, 0.625, 0.5625, 0.375, 0.0, 0.625, 0.0, 0.625, 0.0625, 0.5288, 0.0625, 0.5288, 0.1875, 0.625, 0.1875, 0.625, 0.25, 0.375, 0.25, 0.375, 0.25, 0.625, 0.25, 0.625, 0.5, 0.375, 0.5, 0.375, 0.5, 0.625, 0.5, 0.625, 0.5625, 0.5288, 0.5625, 0.5288, 0.6875, 0.625, 0.6875, 0.625, 0.75, 0.375, 0.75, 0.375, 0.75, 0.625, 0.75, 0.625, 1.0, 0.375, 1.0, 0.125, 0.5, 0.375, 0.5, 0.375, 0.75, 0.125, 0.75, 0.625, 0.5, 0.875, 0.5, 0.875, 0.5625, 0.625, 0.5625, 0.375, 0.0, 0.625, 0.0, 0.625, 0.0625, 0.5417, 0.0625, 0.5417, 0.1875, 0.625, 0.1875, 0.625, 0.25, 0.375, 0.25, 0.375, 0.25, 0.625, 0.25, 0.625, 0.5, 0.375, 0.5, 0.375, 0.5, 0.625, 0.5, 0.625, 0.5625, 0.5417, 0.5625, 0.5417, 0.6875, 0.625, 0.6875, 0.625, 0.75, 0.375, 0.75, 0.375, 0.75, 0.625, 0.75, 0.625, 1.0, 0.375, 1.0, 0.125, 0.5, 0.375, 0.5, 0.375, 0.75, 0.125, 0.75, 0.625, 0.5, 0.875, 0.5, 0.875, 0.5625, 0.625, 0.5625, 0.7265, 0.75, 0.7265, 0.5, 0.7735, 0.5, 0.7735, 0.75, 0.7265, 0.75, 0.7265, 0.5, 0.7735, 0.5, 0.7735, 0.75, 0.375, 0.5375, 0.375, 0.54, 0.5694, 0.54, 0.5694, 0.5375, 0.375, 0.71, 0.375, 0.7125, 0.5694, 0.7125, 0.5694, 0.71, 0.375, 0.0375, 0.375, 0.04, 0.5694, 0.04, 0.5694, 0.0375, 0.375, 0.21, 0.375, 0.2125, 0.5694, 0.2125, 0.5694, 0.21, 0.125, 0.5375, 0.125, 0.54, 0.375, 0.54, 0.375, 0.5375, 0.125, 0.71, 0.125, 0.7125, 0.375, 0.7125, 0.375, 0.71, 0.8515, 0.75, 0.8515, 0.5, 0.875, 0.5, 0.875, 0.75, 0.8515, 0.75, 0.8515, 0.5, 0.875, 0.5, 0.875, 0.75, 0.375, 0.5375, 0.375, 0.54, 0.5694, 0.54, 0.5694, 0.5375, 0.375, 0.71, 0.375, 0.7125, 0.5694, 0.7125, 0.5694, 0.71, 0.375, 0.0375, 0.375, 0.04, 0.5694, 0.04, 0.5694, 0.0375, 0.375, 0.21, 0.375, 0.2125, 0.5694, 0.2125, 0.5694, 0.21, 0.125, 0.5375, 0.125, 0.54, 0.375, 0.54, 0.375, 0.5375, 0.125, 0.71, 0.125, 0.7125, 0.375, 0.7125, 0.375, 0.71, 0.375, 0.3771, 0.375, 0.3813, 0.6131, 0.3812, 0.6131, 0.3771, 0.625, 0.6875, 0.875, 0.6875, 0.875, 0.75, 0.625, 0.75, 0.625, 0.6875, 0.875, 0.6875, 0.875, 0.75, 0.625, 0.75, 0.625, 0.6875, 0.875, 0.6875, 0.875, 0.75, 0.625, 0.75, 0.375, 0.8687, 0.375, 0.8729, 0.6131, 0.8729, 0.6131, 0.8687, 0.2521, 0.75, 0.2563, 0.75, 0.2562, 0.5, 0.2521, 0.5, 0.625, 0.5625, 0.875, 0.5625, 0.5417, 0.1875, 0.5417, 0.5625, 0.5417, 0.5625, 0.5417, 0.1875, 0.5417, 0.0625, 0.5417, 0.6875, 0.5417, 0.1875, 0.5288, 0.1875, 0.5288, 0.0625, 0.5417, 0.0625, 0.625, 0.5625, 0.625, 0.1875, 0.5288, 0.1875, 0.5288, 0.5625, 0.625, 0.0625, 0.625, 0.6875, 0.5288, 0.6875, 0.5288, 0.0625, 0.625, 0.0625, 0.625, 0.6875, 0.5417, 0.6875, 0.5417, 0.0625, 0.625, 0.6875, 0.875, 0.6875, 0.875, 0.75, 0.625, 0.75, 0.375, 0.3158, 0.375, 0.3192, 0.6023, 0.3192, 0.6023, 0.3158, 0.1908, 0.75, 0.1942, 0.75, 0.1942, 0.5, 0.1908, 0.5, 0.375, 0.9308, 0.375, 0.9342, 0.6023, 0.9342, 0.6023, 0.9308, 0.625, 0.6875, 0.875, 0.6875, 0.875, 0.75, 0.625, 0.75, 0.375, 0.4308, 0.375, 0.4342, 0.6023, 0.4342, 0.6023, 0.4308, 0.3058, 0.75, 0.3092, 0.75, 0.3092, 0.5, 0.3058, 0.5, 0.375, 0.8158, 0.375, 0.8192, 0.6023, 0.8192, 0.6023, 0.8158])
me_cube_004.use_remesh_fix_poles = True
me_cube_004.use_remesh_preserve_attributes = False
me_cube_004.use_mirror_vertex_groups = False
me_cube_004.update()
me_cube_003 = bpy.data.meshes.new('Cube.003')
me_cube_003.from_pydata([(-1.031, -1.0, -1.0), (-1.031, -1.0, 1.0), (-1.031, 1.0, -1.0), (-1.031, 1.0, 1.0), (1.031, -1.0, -1.0), (1.031, -1.0, 1.0), (1.031, 1.0, -1.0), (1.031, 1.0, 1.0), (-1.031, 0.9412, 1.0), (-1.031, 0.9412, 19.0), (-1.031, 1.0, 1.0), (-1.031, 1.0, 19.0), (1.031, 0.9412, 1.0), (1.031, 0.9412, 19.0), (1.031, 1.0, 1.0), (1.031, 1.0, 19.0), (-1.031, -1.0, 1.0), (-1.031, -1.0, 19.0), (-1.031, -0.9412, 1.0), (-1.031, -0.9412, 19.0), (1.031, -1.0, 1.0), (1.031, -1.0, 19.0), (1.031, -0.9412, 1.0), (1.031, -0.9412, 19.0), (1.0, -0.9412, 1.0), (1.0, -0.9412, 19.0), (1.0, 0.9412, 1.0), (1.0, 0.9412, 19.0), (1.031, -0.9412, 1.0), (1.031, -0.9412, 19.0), (1.031, 0.9412, 1.0), (1.031, 0.9412, 19.0), (-1.031, -0.9412, 1.0), (-1.031, -0.9412, 19.0), (-1.031, 0.9412, 1.0), (-1.031, 0.9412, 19.0), (-1.0, -0.9412, 1.0), (-1.0, -0.9412, 19.0), (-1.0, 0.9412, 1.0), (-1.0, 0.9412, 19.0)], [], [(0, 1, 3, 2), (2, 3, 7, 6), (6, 7, 5, 4), (4, 5, 1, 0), (2, 6, 4, 0), (7, 3, 1, 5), (8, 9, 11, 10), (10, 11, 15, 14), (14, 15, 13, 12), (12, 13, 9, 8), (10, 14, 12, 8), (15, 11, 9, 13), (16, 17, 19, 18), (18, 19, 23, 22), (22, 23, 21, 20), (20, 21, 17, 16), (18, 22, 20, 16), (23, 19, 17, 21), (24, 25, 27, 26), (26, 27, 31, 30), (30, 31, 29, 28), (28, 29, 25, 24), (26, 30, 28, 24), (31, 27, 25, 29), (32, 33, 35, 34), (34, 35, 39, 38), (38, 39, 37, 36), (36, 37, 33, 32), (34, 38, 36, 32), (39, 35, 33, 37)])
_uv = me_cube_003.uv_layers.new(name='UVMap')
_uv.uv.foreach_set('vector', [0.375, 0.0, 0.625, 0.0, 0.625, 0.25, 0.375, 0.25, 0.375, 0.25, 0.625, 0.25, 0.625, 0.5, 0.375, 0.5, 0.375, 0.5, 0.625, 0.5, 0.625, 0.75, 0.375, 0.75, 0.375, 0.75, 0.625, 0.75, 0.625, 1.0, 0.375, 1.0, 0.125, 0.5, 0.375, 0.5, 0.375, 0.75, 0.125, 0.75, 0.625, 0.5, 0.875, 0.5, 0.875, 0.75, 0.625, 0.75, 0.375, 0.0, 0.625, 0.0, 0.625, 0.25, 0.375, 0.25, 0.375, 0.25, 0.625, 0.25, 0.625, 0.5, 0.375, 0.5, 0.375, 0.5, 0.625, 0.5, 0.625, 0.75, 0.375, 0.75, 0.375, 0.75, 0.625, 0.75, 0.625, 1.0, 0.375, 1.0, 0.125, 0.5, 0.375, 0.5, 0.375, 0.75, 0.125, 0.75, 0.625, 0.5, 0.875, 0.5, 0.875, 0.75, 0.625, 0.75, 0.375, 0.0, 0.625, 0.0, 0.625, 0.25, 0.375, 0.25, 0.375, 0.25, 0.625, 0.25, 0.625, 0.5, 0.375, 0.5, 0.375, 0.5, 0.625, 0.5, 0.625, 0.75, 0.375, 0.75, 0.375, 0.75, 0.625, 0.75, 0.625, 1.0, 0.375, 1.0, 0.125, 0.5, 0.375, 0.5, 0.375, 0.75, 0.125, 0.75, 0.625, 0.5, 0.875, 0.5, 0.875, 0.75, 0.625, 0.75, 0.375, 0.0, 0.625, 0.0, 0.625, 0.25, 0.375, 0.25, 0.375, 0.25, 0.625, 0.25, 0.625, 0.5, 0.375, 0.5, 0.375, 0.5, 0.625, 0.5, 0.625, 0.75, 0.375, 0.75, 0.375, 0.75, 0.625, 0.75, 0.625, 1.0, 0.375, 1.0, 0.125, 0.5, 0.375, 0.5, 0.375, 0.75, 0.125, 0.75, 0.625, 0.5, 0.875, 0.5, 0.875, 0.75, 0.625, 0.75, 0.375, 0.0, 0.625, 0.0, 0.625, 0.25, 0.375, 0.25, 0.375, 0.25, 0.625, 0.25, 0.625, 0.5, 0.375, 0.5, 0.375, 0.5, 0.625, 0.5, 0.625, 0.75, 0.375, 0.75, 0.375, 0.75, 0.625, 0.75, 0.625, 1.0, 0.375, 1.0, 0.125, 0.5, 0.375, 0.5, 0.375, 0.75, 0.125, 0.75, 0.625, 0.5, 0.875, 0.5, 0.875, 0.75, 0.625, 0.75])
me_cube_003.use_remesh_fix_poles = True
me_cube_003.use_remesh_preserve_attributes = False
me_cube_003.use_mirror_vertex_groups = False
me_cube_003.update()
me_cube_005 = bpy.data.meshes.new('Cube.005')
me_cube_005.from_pydata([(0.0, 0.8281, 0.2222), (0.08254, 0.8265, 0.2222), (0.1619, 0.8216, 0.2222), (0.235, 0.8136, 0.2222), (0.2992, 0.803, 0.2222), (0.3518, 0.7899, 0.2222), (0.3909, 0.7751, 0.2222), (0.4149, 0.759, 0.2222), (0.4231, 0.7422, 0.2222), (0.4149, 0.7254, 0.2222), (0.3909, 0.7093, 0.2222), (0.3518, 0.6944, 0.2222), (0.2992, 0.6814, 0.2222), (0.235, 0.6707, 0.2222), (0.1619, 0.6628, 0.2222), (0.08254, 0.6579, 0.2222), (-1.379e-07, 0.6562, 0.2222), (-0.08254, 0.6579, 0.2222), (-0.1619, 0.6628, 0.2222), (-0.235, 0.6707, 0.2222), (-0.2992, 0.6814, 0.2222), (-0.3518, 0.6944, 0.2222), (-0.3909, 0.7093, 0.2222), (-0.4149, 0.7254, 0.2222), (-0.4231, 0.7422, 0.2222), (-0.4149, 0.759, 0.2222), (-0.3909, 0.7751, 0.2222), (-0.3518, 0.7899, 0.2222), (-0.2992, 0.803, 0.2222), (-0.235, 0.8136, 0.2222), (-0.1619, 0.8216, 0.2222), (-0.08254, 0.8265, 0.2222), (0.0, 0.5312, 0.2222), (0.08254, 0.5296, 0.2222), (0.1619, 0.5247, 0.2222), (0.235, 0.5168, 0.2222), (0.2992, 0.5061, 0.2222), (0.3518, 0.4931, 0.2222), (0.3909, 0.4782, 0.2222), (0.4149, 0.4621, 0.2222), (0.4231, 0.4453, 0.2222), (0.4149, 0.4285, 0.2222), (0.3909, 0.4124, 0.2222), (0.3518, 0.3976, 0.2222), (0.2992, 0.3845, 0.2222), (0.235, 0.3739, 0.2222), (0.1619, 0.3659, 0.2222), (0.08254, 0.361, 0.2222), (-1.379e-07, 0.3594, 0.2222), (-0.08254, 0.361, 0.2222), (-0.1619, 0.3659, 0.2222), (-0.235, 0.3739, 0.2222), (-0.2992, 0.3845, 0.2222), (-0.3518, 0.3976, 0.2222), (-0.3909, 0.4124, 0.2222), (-0.4149, 0.4285, 0.2222), (-0.4231, 0.4453, 0.2222), (-0.4149, 0.4621, 0.2222), (-0.3909, 0.4782, 0.2222), (-0.3518, 0.4931, 0.2222), (-0.2992, 0.5061, 0.2222), (-0.235, 0.5168, 0.2222), (-0.1619, 0.5247, 0.2222), (-0.08254, 0.5296, 0.2222), (0.0, 0.2344, 0.2222), (0.08254, 0.2327, 0.2222), (0.1619, 0.2278, 0.2222), (0.235, 0.2199, 0.2222), (0.2992, 0.2092, 0.2222), (0.3518, 0.1962, 0.2222), (0.3909, 0.1813, 0.2222), (0.4149, 0.1652, 0.2222), (0.4231, 0.1484, 0.2222), (0.4149, 0.1317, 0.2222), (0.3909, 0.1156, 0.2222), (0.3518, 0.1007, 0.2222), (0.2992, 0.08767, 0.2222), (0.235, 0.07698, 0.2222), (0.1619, 0.06904, 0.2222), (0.08254, 0.06415, 0.2222), (-1.379e-07, 0.0625, 0.2222), (-0.08254, 0.06415, 0.2222), (-0.1619, 0.06904, 0.2222), (-0.235, 0.07698, 0.2222), (-0.2992, 0.08767, 0.2222), (-0.3518, 0.1007, 0.2222), (-0.3909, 0.1156, 0.2222), (-0.4149, 0.1317, 0.2222), (-0.4231, 0.1484, 0.2222), (-0.4149, 0.1652, 0.2222), (-0.3909, 0.1813, 0.2222), (-0.3518, 0.1962, 0.2222), (-0.2992, 0.2092, 0.2222), (-0.235, 0.2199, 0.2222), (-0.1619, 0.2278, 0.2222), (-0.08254, 0.2327, 0.2222), (0.0, -0.0625, 0.2222), (0.08254, -0.06415, 0.2222), (0.1619, -0.06904, 0.2222), (0.235, -0.07698, 0.2222), (0.2992, -0.08767, 0.2222), (0.3518, -0.1007, 0.2222), (0.3909, -0.1156, 0.2222), (0.4149, -0.1317, 0.2222), (0.4231, -0.1484, 0.2222), (0.4149, -0.1652, 0.2222), (0.3909, -0.1813, 0.2222), (0.3518, -0.1962, 0.2222), (0.2992, -0.2092, 0.2222), (0.235, -0.2199, 0.2222), (0.1619, -0.2278, 0.2222), (0.08254, -0.2327, 0.2222), (-1.379e-07, -0.2344, 0.2222), (-0.08254, -0.2327, 0.2222), (-0.1619, -0.2278, 0.2222), (-0.235, -0.2199, 0.2222), (-0.2992, -0.2092, 0.2222), (-0.3518, -0.1962, 0.2222), (-0.3909, -0.1813, 0.2222), (-0.4149, -0.1652, 0.2222), (-0.4231, -0.1484, 0.2222), (-0.4149, -0.1317, 0.2222), (-0.3909, -0.1156, 0.2222), (-0.3518, -0.1007, 0.2222), (-0.2992, -0.08767, 0.2222), (-0.235, -0.07698, 0.2222), (-0.1619, -0.06904, 0.2222), (-0.08254, -0.06415, 0.2222), (0.0, -0.3594, 0.2222), (0.08254, -0.361, 0.2222), (0.1619, -0.3659, 0.2222), (0.235, -0.3739, 0.2222), (0.2992, -0.3845, 0.2222), (0.3518, -0.3976, 0.2222), (0.3909, -0.4124, 0.2222), (0.4149, -0.4285, 0.2222), (0.4231, -0.4453, 0.2222), (0.4149, -0.4621, 0.2222), (0.3909, -0.4782, 0.2222), (0.3518, -0.4931, 0.2222), (0.2992, -0.5061, 0.2222), (0.235, -0.5168, 0.2222), (0.1619, -0.5247, 0.2222), (0.08254, -0.5296, 0.2222), (-1.379e-07, -0.5312, 0.2222), (-0.08254, -0.5296, 0.2222), (-0.1619, -0.5247, 0.2222), (-0.235, -0.5168, 0.2222), (-0.2992, -0.5061, 0.2222), (-0.3518, -0.4931, 0.2222), (-0.3909, -0.4782, 0.2222), (-0.4149, -0.4621, 0.2222), (-0.4231, -0.4453, 0.2222), (-0.4149, -0.4285, 0.2222), (-0.3909, -0.4124, 0.2222), (-0.3518, -0.3976, 0.2222), (-0.2992, -0.3845, 0.2222), (-0.235, -0.3739, 0.2222), (-0.1619, -0.3659, 0.2222), (-0.08254, -0.361, 0.2222), (0.0, -0.6562, 0.2222), (0.08254, -0.6579, 0.2222), (0.1619, -0.6628, 0.2222), (0.235, -0.6707, 0.2222), (0.2992, -0.6814, 0.2222), (0.3518, -0.6944, 0.2222), (0.3909, -0.7093, 0.2222), (0.4149, -0.7254, 0.2222), (0.4231, -0.7422, 0.2222), (0.4149, -0.759, 0.2222), (0.3909, -0.7751, 0.2222), (0.3518, -0.7899, 0.2222), (0.2992, -0.803, 0.2222), (0.235, -0.8136, 0.2222), (0.1619, -0.8216, 0.2222), (0.08254, -0.8265, 0.2222), (-1.379e-07, -0.8281, 0.2222), (-0.08254, -0.8265, 0.2222), (-0.1619, -0.8216, 0.2222), (-0.235, -0.8136, 0.2222), (-0.2992, -0.803, 0.2222), (-0.3518, -0.7899, 0.2222), (-0.3909, -0.7751, 0.2222), (-0.4149, -0.759, 0.2222), (-0.4231, -0.7422, 0.2222), (-0.4149, -0.7254, 0.2222), (-0.3909, -0.7093, 0.2222), (-0.3518, -0.6944, 0.2222), (-0.2992, -0.6814, 0.2222), (-0.235, -0.6707, 0.2222), (-0.1619, -0.6628, 0.2222), (-0.08254, -0.6579, 0.2222), (-1.0, -1.0, -1.0), (-1.0, -1.0, 1.0), (-1.0, 1.0, -1.0), (-1.0, 1.0, 1.0), (1.0, -1.0, -1.0), (1.0, -1.0, 1.0), (1.0, 1.0, -1.0), (1.0, 1.0, 1.0), (-1.379e-07, 0.6562, 1.0), (-0.08254, 0.6579, 1.0), (-0.1619, 0.6628, 1.0), (0.1619, 0.8216, 1.0), (0.08254, 0.8265, 1.0), (0.4231, 0.7422, 1.0), (0.4149, 0.759, 1.0), (0.235, 0.8136, 1.0), (0.3909, 0.7751, 1.0), (-0.2992, 0.6814, 1.0), (-0.235, 0.6707, 1.0), (-0.3518, 0.6944, 1.0), (0.08254, 0.6579, 1.0), (0.2992, 0.6814, 1.0), (0.235, 0.6707, 1.0), (0.1619, 0.6628, 1.0), (-0.1619, 0.8216, 1.0), (-0.08254, 0.8265, 1.0), (0.3518, 0.7899, 1.0), (0.2992, 0.803, 1.0), (0.0, 0.8281, 1.0), (-0.4149, 0.7254, 1.0), (-0.3909, 0.7093, 1.0), (0.4149, 0.7254, 1.0), (0.3909, 0.7093, 1.0), (0.3518, 0.6944, 1.0), (-0.4231, 0.7422, 1.0), (-0.3518, 0.7899, 1.0), (-0.3909, 0.7751, 1.0), (-0.4149, 0.759, 1.0), (-0.235, 0.8136, 1.0), (-0.2992, 0.803, 1.0), (0.2992, -0.08767, 1.0), (0.4149, -0.7254, 1.0), (0.3518, -0.1007, 1.0), (0.235, -0.07698, 1.0), (0.4231, -0.7422, 1.0), (0.3909, -0.7093, 1.0), (-0.1619, 0.2278, 1.0), (-0.08254, 0.2327, 1.0), (0.3909, -0.1156, 1.0), (0.4149, -0.1317, 1.0), (-0.08254, -0.6579, 1.0), (0.3518, -0.6944, 1.0), (0.1619, -0.06904, 1.0), (0.08254, -0.06415, 1.0), (0.0, 0.2344, 1.0), (0.0, -0.0625, 1.0), (-0.3518, 0.1962, 1.0), (-0.2992, 0.2092, 1.0), (-0.2992, 0.5061, 1.0), (0.2992, -0.6814, 1.0), (0.4231, -0.1484, 1.0), (-0.2992, 0.08767, 1.0), (-0.4149, 0.1652, 1.0), (-0.3909, 0.1813, 1.0), (-0.3518, 0.1007, 1.0), (0.3909, -0.1813, 1.0), (-0.1619, -0.6628, 1.0), (0.4149, -0.1652, 1.0), (0.235, -0.6707, 1.0), (-0.235, 0.2199, 1.0), (-0.1619, 0.5247, 1.0), (-0.235, 0.5168, 1.0), (-0.235, -0.6707, 1.0), (0.0, -0.6562, 1.0), (0.3909, -0.7751, 1.0), (0.1619, -0.6628, 1.0), (-0.1619, -0.3659, 1.0), (-0.08254, -0.8265, 1.0), (-0.235, -0.8136, 1.0), (0.08254, -0.8265, 1.0), (-1.379e-07, -0.8281, 1.0), (-0.1619, -0.8216, 1.0), (0.0, -0.3594, 1.0), (0.4149, -0.759, 1.0), (-0.08254, -0.361, 1.0), (0.08254, -0.6579, 1.0), (-0.2992, -0.5061, 1.0), (-0.3909, -0.1813, 1.0), (-0.3518, -0.1962, 1.0), (-0.2992, -0.2092, 1.0), (-0.3518, -0.4931, 1.0), (0.3909, 0.4782, 1.0), (0.3518, 0.4931, 1.0), (-1.379e-07, 0.3594, 1.0), (0.08254, 0.361, 1.0), (0.4149, 0.4621, 1.0), (0.1619, 0.3659, 1.0), (-0.3909, 0.1156, 1.0), (-0.4231, 0.4453, 1.0), (-0.4149, 0.4621, 1.0), (-0.4149, 0.1317, 1.0), (-0.3909, 0.4782, 1.0), (0.2992, 0.3845, 1.0), (0.1619, 0.5247, 1.0), (0.235, 0.3739, 1.0), (0.3518, 0.3976, 1.0), (-0.08254, 0.361, 1.0), (-0.2992, 0.3845, 1.0), (-0.235, 0.3739, 1.0), (-0.1619, 0.3659, 1.0), (0.2992, 0.5061, 1.0), (0.235, 0.5168, 1.0), (0.08254, 0.5296, 1.0), (0.0, 0.5312, 1.0), (-0.3518, 0.4931, 1.0), (-0.4231, 0.1484, 1.0), (0.4231, 0.4453, 1.0), (0.4149, 0.4285, 1.0), (0.3909, 0.4124, 1.0), (-0.4149, 0.4285, 1.0), (-0.3909, 0.4124, 1.0), (-0.3518, 0.3976, 1.0), (-0.2992, -0.3845, 1.0), (-0.235, -0.3739, 1.0), (-0.3909, -0.4782, 1.0), (-0.08254, -0.2327, 1.0), (-0.4149, -0.4621, 1.0), (-0.1619, -0.2278, 1.0), (-0.3518, -0.3976, 1.0), (0.2992, -0.2092, 1.0), (-0.3909, -0.4124, 1.0), (0.3518, -0.1962, 1.0), (-0.4149, -0.4285, 1.0), (-0.235, -0.2199, 1.0), (-0.4231, -0.4453, 1.0), (0.08254, -0.2327, 1.0), (0.235, -0.2199, 1.0), (-1.379e-07, -0.2344, 1.0), (0.1619, -0.2278, 1.0), (0.235, 0.2199, 1.0), (0.235, 0.07698, 1.0), (0.2992, 0.2092, 1.0), (0.2992, 0.08767, 1.0), (0.3909, 0.1156, 1.0), (0.4149, 0.1317, 1.0), (-0.08254, 0.5296, 1.0), (0.4231, 0.1484, 1.0), (0.3518, 0.1007, 1.0), (0.1619, 0.06904, 1.0), (-0.08254, 0.06415, 1.0), (0.08254, 0.06415, 1.0), (-1.379e-07, 0.0625, 1.0), (0.08254, 0.2327, 1.0), (0.1619, 0.2278, 1.0), (0.3909, 0.1813, 1.0), (0.3518, 0.1962, 1.0), (0.4149, 0.1652, 1.0), (-0.1619, 0.06904, 1.0), (-0.235, 0.07698, 1.0), (0.1619, -0.3659, 1.0), (0.235, -0.3739, 1.0), (-0.235, -0.07698, 1.0), (0.08254, -0.361, 1.0), (-0.4149, -0.1317, 1.0), (-0.1619, -0.06904, 1.0), (0.3518, -0.3976, 1.0), (-0.08254, -0.06415, 1.0), (-0.4149, -0.1652, 1.0), (-0.4231, -0.1484, 1.0), (0.3909, -0.4124, 1.0), (0.4149, -0.4285, 1.0), (0.08254, -0.5296, 1.0), (-0.4149, -0.7254, 1.0), (0.1619, -0.5247, 1.0), (0.1619, -0.8216, 1.0), (0.4149, -0.4621, 1.0), (0.4231, -0.4453, 1.0), (-0.3909, -0.7093, 1.0), (-0.3518, -0.6944, 1.0), (-0.1619, -0.5247, 1.0), (-0.235, -0.5168, 1.0), (0.3909, -0.4782, 1.0), (0.235, -0.8136, 1.0), (-0.4231, -0.7422, 1.0), (-0.3518, -0.7899, 1.0), (-0.4149, -0.759, 1.0), (-0.3909, -0.7751, 1.0), (-0.08254, -0.5296, 1.0), (-0.2992, -0.6814, 1.0), (-1.379e-07, -0.5312, 1.0), (0.2992, -0.3845, 1.0), (0.2992, -0.5061, 1.0), (0.235, -0.5168, 1.0), (0.3518, -0.4931, 1.0), (0.2992, -0.803, 1.0), (0.3518, -0.7899, 1.0), (-0.2992, -0.803, 1.0), (-0.3909, -0.1156, 1.0), (-0.2992, -0.08767, 1.0), (-0.3518, -0.1007, 1.0)], [], [(0, 1, 204, 220), (1, 2, 203, 204), (2, 3, 207, 203), (3, 4, 219, 207), (4, 5, 218, 219), (5, 6, 208, 218), (6, 7, 206, 208), (7, 8, 205, 206), (8, 9, 223, 205), (9, 10, 224, 223), (10, 11, 225, 224), (11, 12, 213, 225), (12, 13, 214, 213), (13, 14, 215, 214), (14, 15, 212, 215), (15, 16, 200, 212), (16, 17, 201, 200), (17, 18, 202, 201), (18, 19, 210, 202), (19, 20, 209, 210), (20, 21, 211, 209), (21, 22, 222, 211), (22, 23, 221, 222), (23, 24, 226, 221), (24, 25, 229, 226), (25, 26, 228, 229), (26, 27, 227, 228), (27, 28, 231, 227), (28, 29, 230, 231), (29, 30, 216, 230), (30, 31, 217, 216), (31, 0, 220, 217), (0, 31, 30, 29, 28, 27, 26, 25, 24, 23, 22, 21, 20, 19, 18, 17, 16, 15, 14, 13, 12, 11, 10, 9, 8, 7, 6, 5, 4, 3, 2, 1), (32, 33, 304, 305), (33, 34, 295, 304), (34, 35, 303, 295), (35, 36, 302, 303), (36, 37, 284, 302), (37, 38, 283, 284), (38, 39, 287, 283), (39, 40, 308, 287), (40, 41, 309, 308), (41, 42, 310, 309), (42, 43, 297, 310), (43, 44, 294, 297), (44, 45, 296, 294), (45, 46, 288, 296), (46, 47, 286, 288), (47, 48, 285, 286), (48, 49, 298, 285), (49, 50, 301, 298), (50, 51, 300, 301), (51, 52, 299, 300), (52, 53, 313, 299), (53, 54, 312, 313), (54, 55, 311, 312), (55, 56, 290, 311), (56, 57, 291, 290), (57, 58, 293, 291), (58, 59, 306, 293), (59, 60, 250, 306), (60, 61, 263, 250), (61, 62, 262, 263), (62, 63, 337, 262), (63, 32, 305, 337), (32, 63, 62, 61, 60, 59, 58, 57, 56, 55, 54, 53, 52, 51, 50, 49, 48, 47, 46, 45, 44, 43, 42, 41, 40, 39, 38, 37, 36, 35, 34, 33), (64, 65, 344, 246), (65, 66, 345, 344), (66, 67, 331, 345), (67, 68, 333, 331), (68, 69, 347, 333), (69, 70, 346, 347), (70, 71, 348, 346), (71, 72, 338, 348), (72, 73, 336, 338), (73, 74, 335, 336), (74, 75, 339, 335), (75, 76, 334, 339), (76, 77, 332, 334), (77, 78, 340, 332), (78, 79, 342, 340), (79, 80, 343, 342), (80, 81, 341, 343), (81, 82, 349, 341), (82, 83, 350, 349), (83, 84, 253, 350), (84, 85, 256, 253), (85, 86, 289, 256), (86, 87, 292, 289), (87, 88, 307, 292), (88, 89, 254, 307), (89, 90, 255, 254), (90, 91, 248, 255), (91, 92, 249, 248), (92, 93, 261, 249), (93, 94, 238, 261), (94, 95, 239, 238), (95, 64, 246, 239), (64, 95, 94, 93, 92, 91, 90, 89, 88, 87, 86, 85, 84, 83, 82, 81, 80, 79, 78, 77, 76, 75, 74, 73, 72, 71, 70, 69, 68, 67, 66, 65), (96, 97, 245, 247), (97, 98, 244, 245), (98, 99, 235, 244), (99, 100, 232, 235), (100, 101, 234, 232), (101, 102, 240, 234), (102, 103, 241, 240), (103, 104, 252, 241), (104, 105, 259, 252), (105, 106, 257, 259), (106, 107, 323, 257), (107, 108, 321, 323), (108, 109, 328, 321), (109, 110, 330, 328), (110, 111, 327, 330), (111, 112, 329, 327), (112, 113, 317, 329), (113, 114, 319, 317), (114, 115, 325, 319), (115, 116, 281, 325), (116, 117, 280, 281), (117, 118, 279, 280), (118, 119, 359, 279), (119, 120, 360, 359), (120, 121, 355, 360), (121, 122, 389, 355), (122, 123, 391, 389), (123, 124, 390, 391), (124, 125, 353, 390), (125, 126, 356, 353), (126, 127, 358, 356), (127, 96, 247, 358), (96, 127, 126, 125, 124, 123, 122, 121, 120, 119, 118, 117, 116, 115, 114, 113, 112, 111, 110, 109, 108, 107, 106, 105, 104, 103, 102, 101, 100, 99, 98, 97), (128, 129, 354, 274), (129, 130, 351, 354), (130, 131, 352, 351), (131, 132, 382, 352), (132, 133, 357, 382), (133, 134, 361, 357), (134, 135, 362, 361), (135, 136, 368, 362), (136, 137, 367, 368), (137, 138, 373, 367), (138, 139, 385, 373), (139, 140, 383, 385), (140, 141, 384, 383), (141, 142, 365, 384), (142, 143, 363, 365), (143, 144, 381, 363), (144, 145, 379, 381), (145, 146, 371, 379), (146, 147, 372, 371), (147, 148, 278, 372), (148, 149, 282, 278), (149, 150, 316, 282), (150, 151, 318, 316), (151, 152, 326, 318), (152, 153, 324, 326), (153, 154, 322, 324), (154, 155, 320, 322), (155, 156, 314, 320), (156, 157, 315, 314), (157, 158, 268, 315), (158, 159, 276, 268), (159, 128, 274, 276), (128, 159, 158, 157, 156, 155, 154, 153, 152, 151, 150, 149, 148, 147, 146, 145, 144, 143, 142, 141, 140, 139, 138, 137, 136, 135, 134, 133, 132, 131, 130, 129), (160, 161, 277, 265), (161, 162, 267, 277), (162, 163, 260, 267), (163, 164, 251, 260), (164, 165, 243, 251), (165, 166, 237, 243), (166, 167, 233, 237), (167, 168, 236, 233), (168, 169, 275, 236), (169, 170, 266, 275), (170, 171, 387, 266), (171, 172, 386, 387), (172, 173, 374, 386), (173, 174, 366, 374), (174, 175, 271, 366), (175, 176, 272, 271), (176, 177, 269, 272), (177, 178, 273, 269), (178, 179, 270, 273), (179, 180, 388, 270), (180, 181, 376, 388), (181, 182, 378, 376), (182, 183, 377, 378), (183, 184, 375, 377), (184, 185, 364, 375), (185, 186, 369, 364), (186, 187, 370, 369), (187, 188, 380, 370), (188, 189, 264, 380), (189, 190, 258, 264), (190, 191, 242, 258), (191, 160, 265, 242), (160, 191, 190, 189, 188, 187, 186, 185, 184, 183, 182, 181, 180, 179, 178, 177, 176, 175, 174, 173, 172, 171, 170, 169, 168, 167, 166, 165, 164, 163, 162, 161), (192, 193, 195, 194), (194, 195, 199, 198), (198, 199, 197, 196), (196, 197, 193, 192), (194, 198, 196, 192), (199, 338, 336, 335, 339, 334, 332, 340, 342, 343, 341, 349, 350, 253, 256, 289, 292, 307, 195, 193, 360, 355, 389, 391, 390, 353, 356, 358, 247, 245, 244, 235, 232, 234, 240, 241, 252, 197), (197, 252, 259, 257, 323, 321, 328, 330, 327, 329, 317, 319, 325, 281, 280, 279, 359, 360, 193, 326, 324, 322, 320, 314, 315, 268, 276, 274, 354, 351, 352, 382, 357, 361, 362, 368), (368, 367, 373, 385, 383, 384, 365, 363, 381, 379, 371, 372, 278, 282, 316, 318, 326, 193, 375, 364, 369, 370, 380, 264, 258, 242, 265, 277, 267, 260, 251, 243, 237, 233, 236, 197), (236, 275, 266, 387, 386, 374, 366, 271, 272, 269, 273, 270, 388, 376, 378, 377, 375, 193, 197), (195, 307, 254, 255, 248, 249, 261, 238, 239, 246, 344, 345, 331, 333, 347, 346, 348, 338, 199, 308, 309, 310, 297, 294, 296, 288, 286, 285, 298, 301, 300, 299, 313, 312, 311, 290), (290, 291, 293, 306, 250, 263, 262, 337, 305, 304, 295, 303, 302, 284, 283, 287, 308, 199, 205, 223, 224, 225, 213, 214, 215, 212, 200, 201, 202, 210, 209, 211, 222, 221, 226, 195), (226, 229, 228, 227, 231, 230, 216, 217, 220, 204, 203, 207, 219, 218, 208, 206, 205, 199, 195)])
_uv = me_cube_005.uv_layers.new(name='UVMap')
_uv.uv.foreach_set('vector', [1.0, 0.5, 0.9688, 0.5, 0.9688, 0.7188, 1.0, 0.7188, 0.9688, 0.5, 0.9375, 0.5, 0.9375, 0.7188, 0.9688, 0.7188, 0.9375, 0.5, 0.9062, 0.5, 0.9062, 0.7188, 0.9375, 0.7188, 0.9062, 0.5, 0.875, 0.5, 0.875, 0.7188, 0.9062, 0.7188, 0.875, 0.5, 0.8438, 0.5, 0.8438, 0.7188, 0.875, 0.7188, 0.8438, 0.5, 0.8125, 0.5, 0.8125, 0.7188, 0.8438, 0.7188, 0.8125, 0.5, 0.7812, 0.5, 0.7812, 0.7188, 0.8125, 0.7188, 0.7812, 0.5, 0.75, 0.5, 0.75, 0.7188, 0.7812, 0.7188, 0.75, 0.5, 0.7188, 0.5, 0.7188, 0.7188, 0.75, 0.7188, 0.7188, 0.5, 0.6875, 0.5, 0.6875, 0.7188, 0.7188, 0.7188, 0.6875, 0.5, 0.6562, 0.5, 0.6562, 0.7188, 0.6875, 0.7188, 0.6562, 0.5, 0.625, 0.5, 0.625, 0.7188, 0.6562, 0.7188, 0.625, 0.5, 0.5938, 0.5, 0.5938, 0.7188, 0.625, 0.7188, 0.5938, 0.5, 0.5625, 0.5, 0.5625, 0.7188, 0.5938, 0.7188, 0.5625, 0.5, 0.5312, 0.5, 0.5312, 0.7188, 0.5625, 0.7188, 0.5312, 0.5, 0.5, 0.5, 0.5, 0.7188, 0.5312, 0.7188, 0.5, 0.5, 0.4688, 0.5, 0.4688, 0.7188, 0.5, 0.7188, 0.4688, 0.5, 0.4375, 0.5, 0.4375, 0.7188, 0.4688, 0.7188, 0.4375, 0.5, 0.4062, 0.5, 0.4062, 0.7188, 0.4375, 0.7188, 0.4062, 0.5, 0.375, 0.5, 0.375, 0.7188, 0.4062, 0.7188, 0.375, 0.5, 0.3438, 0.5, 0.3438, 0.7188, 0.375, 0.7188, 0.3438, 0.5, 0.3125, 0.5, 0.3125, 0.7188, 0.3438, 0.7188, 0.3125, 0.5, 0.2812, 0.5, 0.2812, 0.7188, 0.3125, 0.7188, 0.2812, 0.5, 0.25, 0.5, 0.25, 0.7188, 0.2812, 0.7188, 0.25, 0.5, 0.2188, 0.5, 0.2188, 0.7188, 0.25, 0.7188, 0.2188, 0.5, 0.1875, 0.5, 0.1875, 0.7188, 0.2188, 0.7188, 0.1875, 0.5, 0.1562, 0.5, 0.1562, 0.7188, 0.1875, 0.7188, 0.1562, 0.5, 0.125, 0.5, 0.125, 0.7188, 0.1562, 0.7188, 0.125, 0.5, 0.09375, 0.5, 0.09375, 0.7188, 0.125, 0.7188, 0.09375, 0.5, 0.0625, 0.5, 0.0625, 0.7188, 0.09375, 0.7188, 0.0625, 0.5, 0.03125, 0.5, 0.03125, 0.7188, 0.0625, 0.7188, 0.03125, 0.5, 0.0, 0.5, 0.0, 0.7188, 0.03125, 0.7188, 0.75, 0.49, 0.7032, 0.4854, 0.6582, 0.4717, 0.6167, 0.4496, 0.5803, 0.4197, 0.5504, 0.3833, 0.5283, 0.3418, 0.5146, 0.2968, 0.51, 0.25, 0.5146, 0.2032, 0.5283, 0.1582, 0.5504, 0.1167, 0.5803, 0.08029, 0.6167, 0.05045, 0.6582, 0.02827, 0.7032, 0.01461, 0.75, 0.01, 0.7968, 0.01461, 0.8418, 0.02827, 0.8833, 0.05045, 0.9197, 0.08029, 0.9496, 0.1167, 0.9717, 0.1582, 0.9854, 0.2032, 0.99, 0.25, 0.9854, 0.2968, 0.9717, 0.3418, 0.9496, 0.3833, 0.9197, 0.4197, 0.8833, 0.4496, 0.8418, 0.4717, 0.7968, 0.4854, 1.0, 0.5, 0.9688, 0.5, 0.9688, 0.7188, 1.0, 0.7188, 0.9688, 0.5, 0.9375, 0.5, 0.9375, 0.7188, 0.9688, 0.7188, 0.9375, 0.5, 0.9062, 0.5, 0.9062, 0.7188, 0.9375, 0.7188, 0.9062, 0.5, 0.875, 0.5, 0.875, 0.7188, 0.9062, 0.7188, 0.875, 0.5, 0.8438, 0.5, 0.8438, 0.7188, 0.875, 0.7188, 0.8438, 0.5, 0.8125, 0.5, 0.8125, 0.7188, 0.8438, 0.7188, 0.8125, 0.5, 0.7812, 0.5, 0.7812, 0.7188, 0.8125, 0.7188, 0.7812, 0.5, 0.75, 0.5, 0.75, 0.7188, 0.7812, 0.7188, 0.75, 0.5, 0.7188, 0.5, 0.7188, 0.7188, 0.75, 0.7188, 0.7188, 0.5, 0.6875, 0.5, 0.6875, 0.7188, 0.7188, 0.7188, 0.6875, 0.5, 0.6562, 0.5, 0.6562, 0.7188, 0.6875, 0.7188, 0.6562, 0.5, 0.625, 0.5, 0.625, 0.7188, 0.6562, 0.7188, 0.625, 0.5, 0.5938, 0.5, 0.5938, 0.7188, 0.625, 0.7188, 0.5938, 0.5, 0.5625, 0.5, 0.5625, 0.7188, 0.5938, 0.7188, 0.5625, 0.5, 0.5312, 0.5, 0.5312, 0.7188, 0.5625, 0.7188, 0.5312, 0.5, 0.5, 0.5, 0.5, 0.7188, 0.5312, 0.7188, 0.5, 0.5, 0.4688, 0.5, 0.4688, 0.7188, 0.5, 0.7188, 0.4688, 0.5, 0.4375, 0.5, 0.4375, 0.7188, 0.4688, 0.7188, 0.4375, 0.5, 0.4062, 0.5, 0.4062, 0.7188, 0.4375, 0.7188, 0.4062, 0.5, 0.375, 0.5, 0.375, 0.7188, 0.4062, 0.7188, 0.375, 0.5, 0.3438, 0.5, 0.3438, 0.7188, 0.375, 0.7188, 0.3438, 0.5, 0.3125, 0.5, 0.3125, 0.7188, 0.3438, 0.7188, 0.3125, 0.5, 0.2812, 0.5, 0.2812, 0.7188, 0.3125, 0.7188, 0.2812, 0.5, 0.25, 0.5, 0.25, 0.7188, 0.2812, 0.7188, 0.25, 0.5, 0.2188, 0.5, 0.2188, 0.7188, 0.25, 0.7188, 0.2188, 0.5, 0.1875, 0.5, 0.1875, 0.7188, 0.2188, 0.7188, 0.1875, 0.5, 0.1562, 0.5, 0.1562, 0.7188, 0.1875, 0.7188, 0.1562, 0.5, 0.125, 0.5, 0.125, 0.7188, 0.1562, 0.7188, 0.125, 0.5, 0.09375, 0.5, 0.09375, 0.7188, 0.125, 0.7188, 0.09375, 0.5, 0.0625, 0.5, 0.0625, 0.7188, 0.09375, 0.7188, 0.0625, 0.5, 0.03125, 0.5, 0.03125, 0.7188, 0.0625, 0.7188, 0.03125, 0.5, 0.0, 0.5, 0.0, 0.7188, 0.03125, 0.7188, 0.75, 0.49, 0.7032, 0.4854, 0.6582, 0.4717, 0.6167, 0.4496, 0.5803, 0.4197, 0.5504, 0.3833, 0.5283, 0.3418, 0.5146, 0.2968, 0.51, 0.25, 0.5146, 0.2032, 0.5283, 0.1582, 0.5504, 0.1167, 0.5803, 0.08029, 0.6167, 0.05045, 0.6582, 0.02827, 0.7032, 0.01461, 0.75, 0.01, 0.7968, 0.01461, 0.8418, 0.02827, 0.8833, 0.05045, 0.9197, 0.08029, 0.9496, 0.1167, 0.9717, 0.1582, 0.9854, 0.2032, 0.99, 0.25, 0.9854, 0.2968, 0.9717, 0.3418, 0.9496, 0.3833, 0.9197, 0.4197, 0.8833, 0.4496, 0.8418, 0.4717, 0.7968, 0.4854, 1.0, 0.5, 0.9688, 0.5, 0.9688, 0.7188, 1.0, 0.7188, 0.9688, 0.5, 0.9375, 0.5, 0.9375, 0.7188, 0.9688, 0.7188, 0.9375, 0.5, 0.9062, 0.5, 0.9062, 0.7188, 0.9375, 0.7188, 0.9062, 0.5, 0.875, 0.5, 0.875, 0.7188, 0.9062, 0.7188, 0.875, 0.5, 0.8438, 0.5, 0.8438, 0.7188, 0.875, 0.7188, 0.8438, 0.5, 0.8125, 0.5, 0.8125, 0.7188, 0.8438, 0.7188, 0.8125, 0.5, 0.7812, 0.5, 0.7812, 0.7188, 0.8125, 0.7188, 0.7812, 0.5, 0.75, 0.5, 0.75, 0.7188, 0.7812, 0.7188, 0.75, 0.5, 0.7188, 0.5, 0.7188, 0.7188, 0.75, 0.7188, 0.7188, 0.5, 0.6875, 0.5, 0.6875, 0.7188, 0.7188, 0.7188, 0.6875, 0.5, 0.6562, 0.5, 0.6562, 0.7188, 0.6875, 0.7188, 0.6562, 0.5, 0.625, 0.5, 0.625, 0.7188, 0.6562, 0.7188, 0.625, 0.5, 0.5938, 0.5, 0.5938, 0.7188, 0.625, 0.7188, 0.5938, 0.5, 0.5625, 0.5, 0.5625, 0.7188, 0.5938, 0.7188, 0.5625, 0.5, 0.5312, 0.5, 0.5312, 0.7188, 0.5625, 0.7188, 0.5312, 0.5, 0.5, 0.5, 0.5, 0.7188, 0.5312, 0.7188, 0.5, 0.5, 0.4688, 0.5, 0.4688, 0.7188, 0.5, 0.7188, 0.4688, 0.5, 0.4375, 0.5, 0.4375, 0.7188, 0.4688, 0.7188, 0.4375, 0.5, 0.4062, 0.5, 0.4062, 0.7188, 0.4375, 0.7188, 0.4062, 0.5, 0.375, 0.5, 0.375, 0.7188, 0.4062, 0.7188, 0.375, 0.5, 0.3438, 0.5, 0.3438, 0.7188, 0.375, 0.7188, 0.3438, 0.5, 0.3125, 0.5, 0.3125, 0.7188, 0.3438, 0.7188, 0.3125, 0.5, 0.2812, 0.5, 0.2812, 0.7188, 0.3125, 0.7188, 0.2812, 0.5, 0.25, 0.5, 0.25, 0.7188, 0.2812, 0.7188, 0.25, 0.5, 0.2188, 0.5, 0.2188, 0.7188, 0.25, 0.7188, 0.2188, 0.5, 0.1875, 0.5, 0.1875, 0.7188, 0.2188, 0.7188, 0.1875, 0.5, 0.1562, 0.5, 0.1562, 0.7188, 0.1875, 0.7188, 0.1562, 0.5, 0.125, 0.5, 0.125, 0.7188, 0.1562, 0.7188, 0.125, 0.5, 0.09375, 0.5, 0.09375, 0.7188, 0.125, 0.7188, 0.09375, 0.5, 0.0625, 0.5, 0.0625, 0.7188, 0.09375, 0.7188, 0.0625, 0.5, 0.03125, 0.5, 0.03125, 0.7188, 0.0625, 0.7188, 0.03125, 0.5, 0.0, 0.5, 0.0, 0.7188, 0.03125, 0.7188, 0.75, 0.49, 0.7032, 0.4854, 0.6582, 0.4717, 0.6167, 0.4496, 0.5803, 0.4197, 0.5504, 0.3833, 0.5283, 0.3418, 0.5146, 0.2968, 0.51, 0.25, 0.5146, 0.2032, 0.5283, 0.1582, 0.5504, 0.1167, 0.5803, 0.08029, 0.6167, 0.05045, 0.6582, 0.02827, 0.7032, 0.01461, 0.75, 0.01, 0.7968, 0.01461, 0.8418, 0.02827, 0.8833, 0.05045, 0.9197, 0.08029, 0.9496, 0.1167, 0.9717, 0.1582, 0.9854, 0.2032, 0.99, 0.25, 0.9854, 0.2968, 0.9717, 0.3418, 0.9496, 0.3833, 0.9197, 0.4197, 0.8833, 0.4496, 0.8418, 0.4717, 0.7968, 0.4854, 1.0, 0.5, 0.9688, 0.5, 0.9688, 0.7188, 1.0, 0.7188, 0.9688, 0.5, 0.9375, 0.5, 0.9375, 0.7188, 0.9688, 0.7188, 0.9375, 0.5, 0.9062, 0.5, 0.9062, 0.7188, 0.9375, 0.7188, 0.9062, 0.5, 0.875, 0.5, 0.875, 0.7188, 0.9062, 0.7188, 0.875, 0.5, 0.8438, 0.5, 0.8438, 0.7188, 0.875, 0.7188, 0.8438, 0.5, 0.8125, 0.5, 0.8125, 0.7188, 0.8438, 0.7188, 0.8125, 0.5, 0.7812, 0.5, 0.7812, 0.7188, 0.8125, 0.7188, 0.7812, 0.5, 0.75, 0.5, 0.75, 0.7188, 0.7812, 0.7188, 0.75, 0.5, 0.7188, 0.5, 0.7188, 0.7188, 0.75, 0.7188, 0.7188, 0.5, 0.6875, 0.5, 0.6875, 0.7188, 0.7188, 0.7188, 0.6875, 0.5, 0.6562, 0.5, 0.6562, 0.7188, 0.6875, 0.7188, 0.6562, 0.5, 0.625, 0.5, 0.625, 0.7188, 0.6562, 0.7188, 0.625, 0.5, 0.5938, 0.5, 0.5938, 0.7188, 0.625, 0.7188, 0.5938, 0.5, 0.5625, 0.5, 0.5625, 0.7188, 0.5938, 0.7188, 0.5625, 0.5, 0.5312, 0.5, 0.5312, 0.7188, 0.5625, 0.7188, 0.5312, 0.5, 0.5, 0.5, 0.5, 0.7188, 0.5312, 0.7188, 0.5, 0.5, 0.4688, 0.5, 0.4688, 0.7188, 0.5, 0.7188, 0.4688, 0.5, 0.4375, 0.5, 0.4375, 0.7188, 0.4688, 0.7188, 0.4375, 0.5, 0.4062, 0.5, 0.4062, 0.7188, 0.4375, 0.7188, 0.4062, 0.5, 0.375, 0.5, 0.375, 0.7188, 0.4062, 0.7188, 0.375, 0.5, 0.3438, 0.5, 0.3438, 0.7188, 0.375, 0.7188, 0.3438, 0.5, 0.3125, 0.5, 0.3125, 0.7188, 0.3438, 0.7188, 0.3125, 0.5, 0.2812, 0.5, 0.2812, 0.7188, 0.3125, 0.7188, 0.2812, 0.5, 0.25, 0.5, 0.25, 0.7188, 0.2812, 0.7188, 0.25, 0.5, 0.2188, 0.5, 0.2188, 0.7188, 0.25, 0.7188, 0.2188, 0.5, 0.1875, 0.5, 0.1875, 0.7188, 0.2188, 0.7188, 0.1875, 0.5, 0.1562, 0.5, 0.1562, 0.7188, 0.1875, 0.7188, 0.1562, 0.5, 0.125, 0.5, 0.125, 0.7188, 0.1562, 0.7188, 0.125, 0.5, 0.09375, 0.5, 0.09375, 0.7188, 0.125, 0.7188, 0.09375, 0.5, 0.0625, 0.5, 0.0625, 0.7188, 0.09375, 0.7188, 0.0625, 0.5, 0.03125, 0.5, 0.03125, 0.7188, 0.0625, 0.7188, 0.03125, 0.5, 0.0, 0.5, 0.0, 0.7188, 0.03125, 0.7188, 0.75, 0.49, 0.7032, 0.4854, 0.6582, 0.4717, 0.6167, 0.4496, 0.5803, 0.4197, 0.5504, 0.3833, 0.5283, 0.3418, 0.5146, 0.2968, 0.51, 0.25, 0.5146, 0.2032, 0.5283, 0.1582, 0.5504, 0.1167, 0.5803, 0.08029, 0.6167, 0.05045, 0.6582, 0.02827, 0.7032, 0.01461, 0.75, 0.01, 0.7968, 0.01461, 0.8418, 0.02827, 0.8833, 0.05045, 0.9197, 0.08029, 0.9496, 0.1167, 0.9717, 0.1582, 0.9854, 0.2032, 0.99, 0.25, 0.9854, 0.2968, 0.9717, 0.3418, 0.9496, 0.3833, 0.9197, 0.4197, 0.8833, 0.4496, 0.8418, 0.4717, 0.7968, 0.4854, 1.0, 0.5, 0.9688, 0.5, 0.9688, 0.7188, 1.0, 0.7188, 0.9688, 0.5, 0.9375, 0.5, 0.9375, 0.7188, 0.9688, 0.7188, 0.9375, 0.5, 0.9062, 0.5, 0.9062, 0.7188, 0.9375, 0.7188, 0.9062, 0.5, 0.875, 0.5, 0.875, 0.7188, 0.9062, 0.7188, 0.875, 0.5, 0.8438, 0.5, 0.8438, 0.7188, 0.875, 0.7188, 0.8438, 0.5, 0.8125, 0.5, 0.8125, 0.7188, 0.8438, 0.7188, 0.8125, 0.5, 0.7812, 0.5, 0.7812, 0.7188, 0.8125, 0.7188, 0.7812, 0.5, 0.75, 0.5, 0.75, 0.7188, 0.7812, 0.7188, 0.75, 0.5, 0.7188, 0.5, 0.7188, 0.7188, 0.75, 0.7188, 0.7188, 0.5, 0.6875, 0.5, 0.6875, 0.7188, 0.7188, 0.7188, 0.6875, 0.5, 0.6562, 0.5, 0.6562, 0.7188, 0.6875, 0.7188, 0.6562, 0.5, 0.625, 0.5, 0.625, 0.7188, 0.6562, 0.7188, 0.625, 0.5, 0.5938, 0.5, 0.5938, 0.7188, 0.625, 0.7188, 0.5938, 0.5, 0.5625, 0.5, 0.5625, 0.7188, 0.5938, 0.7188, 0.5625, 0.5, 0.5312, 0.5, 0.5312, 0.7188, 0.5625, 0.7188, 0.5312, 0.5, 0.5, 0.5, 0.5, 0.7188, 0.5312, 0.7188, 0.5, 0.5, 0.4688, 0.5, 0.4688, 0.7188, 0.5, 0.7188, 0.4688, 0.5, 0.4375, 0.5, 0.4375, 0.7188, 0.4688, 0.7188, 0.4375, 0.5, 0.4062, 0.5, 0.4062, 0.7188, 0.4375, 0.7188, 0.4062, 0.5, 0.375, 0.5, 0.375, 0.7188, 0.4062, 0.7188, 0.375, 0.5, 0.3438, 0.5, 0.3438, 0.7188, 0.375, 0.7188, 0.3438, 0.5, 0.3125, 0.5, 0.3125, 0.7188, 0.3438, 0.7188, 0.3125, 0.5, 0.2812, 0.5, 0.2812, 0.7188, 0.3125, 0.7188, 0.2812, 0.5, 0.25, 0.5, 0.25, 0.7188, 0.2812, 0.7188, 0.25, 0.5, 0.2188, 0.5, 0.2188, 0.7188, 0.25, 0.7188, 0.2188, 0.5, 0.1875, 0.5, 0.1875, 0.7188, 0.2188, 0.7188, 0.1875, 0.5, 0.1562, 0.5, 0.1562, 0.7188, 0.1875, 0.7188, 0.1562, 0.5, 0.125, 0.5, 0.125, 0.7188, 0.1562, 0.7188, 0.125, 0.5, 0.09375, 0.5, 0.09375, 0.7188, 0.125, 0.7188, 0.09375, 0.5, 0.0625, 0.5, 0.0625, 0.7188, 0.09375, 0.7188, 0.0625, 0.5, 0.03125, 0.5, 0.03125, 0.7188, 0.0625, 0.7188, 0.03125, 0.5, 0.0, 0.5, 0.0, 0.7188, 0.03125, 0.7188, 0.75, 0.49, 0.7032, 0.4854, 0.6582, 0.4717, 0.6167, 0.4496, 0.5803, 0.4197, 0.5504, 0.3833, 0.5283, 0.3418, 0.5146, 0.2968, 0.51, 0.25, 0.5146, 0.2032, 0.5283, 0.1582, 0.5504, 0.1167, 0.5803, 0.08029, 0.6167, 0.05045, 0.6582, 0.02827, 0.7032, 0.01461, 0.75, 0.01, 0.7968, 0.01461, 0.8418, 0.02827, 0.8833, 0.05045, 0.9197, 0.08029, 0.9496, 0.1167, 0.9717, 0.1582, 0.9854, 0.2032, 0.99, 0.25, 0.9854, 0.2968, 0.9717, 0.3418, 0.9496, 0.3833, 0.9197, 0.4197, 0.8833, 0.4496, 0.8418, 0.4717, 0.7968, 0.4854, 1.0, 0.5, 0.9688, 0.5, 0.9688, 0.7188, 1.0, 0.7188, 0.9688, 0.5, 0.9375, 0.5, 0.9375, 0.7188, 0.9688, 0.7188, 0.9375, 0.5, 0.9062, 0.5, 0.9062, 0.7188, 0.9375, 0.7188, 0.9062, 0.5, 0.875, 0.5, 0.875, 0.7188, 0.9062, 0.7188, 0.875, 0.5, 0.8438, 0.5, 0.8438, 0.7188, 0.875, 0.7188, 0.8438, 0.5, 0.8125, 0.5, 0.8125, 0.7188, 0.8438, 0.7188, 0.8125, 0.5, 0.7812, 0.5, 0.7812, 0.7188, 0.8125, 0.7188, 0.7812, 0.5, 0.75, 0.5, 0.75, 0.7188, 0.7812, 0.7188, 0.75, 0.5, 0.7188, 0.5, 0.7188, 0.7188, 0.75, 0.7188, 0.7188, 0.5, 0.6875, 0.5, 0.6875, 0.7188, 0.7188, 0.7188, 0.6875, 0.5, 0.6562, 0.5, 0.6562, 0.7188, 0.6875, 0.7188, 0.6562, 0.5, 0.625, 0.5, 0.625, 0.7188, 0.6562, 0.7188, 0.625, 0.5, 0.5938, 0.5, 0.5938, 0.7188, 0.625, 0.7188, 0.5938, 0.5, 0.5625, 0.5, 0.5625, 0.7188, 0.5938, 0.7188, 0.5625, 0.5, 0.5312, 0.5, 0.5312, 0.7188, 0.5625, 0.7188, 0.5312, 0.5, 0.5, 0.5, 0.5, 0.7188, 0.5312, 0.7188, 0.5, 0.5, 0.4688, 0.5, 0.4688, 0.7188, 0.5, 0.7188, 0.4688, 0.5, 0.4375, 0.5, 0.4375, 0.7188, 0.4688, 0.7188, 0.4375, 0.5, 0.4062, 0.5, 0.4062, 0.7188, 0.4375, 0.7188, 0.4062, 0.5, 0.375, 0.5, 0.375, 0.7188, 0.4062, 0.7188, 0.375, 0.5, 0.3438, 0.5, 0.3438, 0.7188, 0.375, 0.7188, 0.3438, 0.5, 0.3125, 0.5, 0.3125, 0.7188, 0.3438, 0.7188, 0.3125, 0.5, 0.2812, 0.5, 0.2812, 0.7188, 0.3125, 0.7188, 0.2812, 0.5, 0.25, 0.5, 0.25, 0.7188, 0.2812, 0.7188, 0.25, 0.5, 0.2188, 0.5, 0.2188, 0.7188, 0.25, 0.7188, 0.2188, 0.5, 0.1875, 0.5, 0.1875, 0.7188, 0.2188, 0.7188, 0.1875, 0.5, 0.1562, 0.5, 0.1562, 0.7188, 0.1875, 0.7188, 0.1562, 0.5, 0.125, 0.5, 0.125, 0.7188, 0.1562, 0.7188, 0.125, 0.5, 0.09375, 0.5, 0.09375, 0.7188, 0.125, 0.7188, 0.09375, 0.5, 0.0625, 0.5, 0.0625, 0.7188, 0.09375, 0.7188, 0.0625, 0.5, 0.03125, 0.5, 0.03125, 0.7188, 0.0625, 0.7188, 0.03125, 0.5, 0.0, 0.5, 0.0, 0.7188, 0.03125, 0.7188, 0.75, 0.49, 0.7032, 0.4854, 0.6582, 0.4717, 0.6167, 0.4496, 0.5803, 0.4197, 0.5504, 0.3833, 0.5283, 0.3418, 0.5146, 0.2968, 0.51, 0.25, 0.5146, 0.2032, 0.5283, 0.1582, 0.5504, 0.1167, 0.5803, 0.08029, 0.6167, 0.05045, 0.6582, 0.02827, 0.7032, 0.01461, 0.75, 0.01, 0.7968, 0.01461, 0.8418, 0.02827, 0.8833, 0.05045, 0.9197, 0.08029, 0.9496, 0.1167, 0.9717, 0.1582, 0.9854, 0.2032, 0.99, 0.25, 0.9854, 0.2968, 0.9717, 0.3418, 0.9496, 0.3833, 0.9197, 0.4197, 0.8833, 0.4496, 0.8418, 0.4717, 0.7968, 0.4854, 0.375, 0.0, 0.625, 0.0, 0.625, 0.25, 0.375, 0.25, 0.375, 0.25, 0.625, 0.25, 0.625, 0.5, 0.375, 0.5, 0.375, 0.5, 0.625, 0.5, 0.625, 0.75, 0.375, 0.75, 0.375, 0.75, 0.625, 0.75, 0.625, 1.0, 0.375, 1.0, 0.125, 0.5, 0.375, 0.5, 0.375, 0.75, 0.125, 0.75, 0.625, 0.5, 0.6971, 0.6064, 0.6981, 0.6085, 0.7011, 0.6106, 0.706, 0.6124, 0.7126, 0.614, 0.7206, 0.6154, 0.7298, 0.6164, 0.7397, 0.617, 0.75, 0.6172, 0.7603, 0.617, 0.7702, 0.6164, 0.7794, 0.6154, 0.7874, 0.614, 0.794, 0.6124, 0.7989, 0.6106, 0.8019, 0.6085, 0.8029, 0.6064, 0.875, 0.5, 0.875, 0.75, 0.8029, 0.6436, 0.8019, 0.6415, 0.7989, 0.6394, 0.794, 0.6376, 0.7874, 0.636, 0.7794, 0.6346, 0.7702, 0.6336, 0.7603, 0.633, 0.75, 0.6328, 0.7397, 0.633, 0.7298, 0.6336, 0.7206, 0.6346, 0.7126, 0.636, 0.706, 0.6376, 0.7011, 0.6394, 0.6981, 0.6415, 0.6971, 0.6436, 0.625, 0.75, 0.625, 0.75, 0.6971, 0.6436, 0.6981, 0.6457, 0.7011, 0.6477, 0.706, 0.6495, 0.7126, 0.6512, 0.7206, 0.6525, 0.7298, 0.6535, 0.7397, 0.6541, 0.75, 0.6543, 0.7603, 0.6541, 0.7702, 0.6535, 0.7794, 0.6525, 0.7874, 0.6512, 0.794, 0.6495, 0.7989, 0.6477, 0.8019, 0.6457, 0.8029, 0.6436, 0.875, 0.75, 0.8029, 0.6807, 0.8019, 0.6786, 0.7989, 0.6766, 0.794, 0.6747, 0.7874, 0.6731, 0.7794, 0.6717, 0.7702, 0.6707, 0.7603, 0.6701, 0.75, 0.6699, 0.7397, 0.6701, 0.7298, 0.6707, 0.7206, 0.6717, 0.7126, 0.6731, 0.706, 0.6747, 0.7011, 0.6766, 0.6981, 0.6786, 0.6971, 0.6807, 0.6971, 0.6807, 0.6981, 0.6828, 0.7011, 0.6848, 0.706, 0.6866, 0.7126, 0.6883, 0.7206, 0.6896, 0.7298, 0.6906, 0.7397, 0.6912, 0.75, 0.6914, 0.7603, 0.6912, 0.7702, 0.6906, 0.7794, 0.6896, 0.7874, 0.6883, 0.794, 0.6866, 0.7989, 0.6848, 0.8019, 0.6828, 0.8029, 0.6807, 0.875, 0.75, 0.8029, 0.7178, 0.8019, 0.7157, 0.7989, 0.7137, 0.794, 0.7118, 0.7874, 0.7102, 0.7794, 0.7088, 0.7702, 0.7078, 0.7603, 0.7072, 0.75, 0.707, 0.7397, 0.7072, 0.7298, 0.7078, 0.7206, 0.7088, 0.7126, 0.7102, 0.706, 0.7118, 0.7011, 0.7137, 0.6981, 0.7157, 0.6971, 0.7178, 0.625, 0.75, 0.6971, 0.7178, 0.6981, 0.7199, 0.7011, 0.7219, 0.706, 0.7237, 0.7126, 0.7254, 0.7206, 0.7267, 0.7298, 0.7277, 0.7397, 0.7283, 0.75, 0.7285, 0.7603, 0.7283, 0.7702, 0.7277, 0.7794, 0.7267, 0.7874, 0.7254, 0.794, 0.7237, 0.7989, 0.7219, 0.8019, 0.7199, 0.8029, 0.7178, 0.875, 0.75, 0.625, 0.75, 0.875, 0.5, 0.8029, 0.6064, 0.8019, 0.6043, 0.7989, 0.6023, 0.794, 0.6005, 0.7874, 0.5988, 0.7794, 0.5975, 0.7702, 0.5965, 0.7603, 0.5959, 0.75, 0.5957, 0.7397, 0.5959, 0.7298, 0.5965, 0.7206, 0.5975, 0.7126, 0.5988, 0.706, 0.6005, 0.7011, 0.6023, 0.6981, 0.6043, 0.6971, 0.6064, 0.625, 0.5, 0.6971, 0.5693, 0.6981, 0.5714, 0.7011, 0.5734, 0.706, 0.5753, 0.7126, 0.5769, 0.7206, 0.5783, 0.7298, 0.5793, 0.7397, 0.5799, 0.75, 0.5801, 0.7603, 0.5799, 0.7702, 0.5793, 0.7794, 0.5783, 0.7874, 0.5769, 0.794, 0.5753, 0.7989, 0.5734, 0.8019, 0.5714, 0.8029, 0.5693, 0.8029, 0.5693, 0.8019, 0.5672, 0.7989, 0.5652, 0.794, 0.5634, 0.7874, 0.5617, 0.7794, 0.5604, 0.7702, 0.5594, 0.7603, 0.5588, 0.75, 0.5586, 0.7397, 0.5588, 0.7298, 0.5594, 0.7206, 0.5604, 0.7126, 0.5617, 0.706, 0.5634, 0.7011, 0.5652, 0.6981, 0.5672, 0.6971, 0.5693, 0.625, 0.5, 0.6971, 0.5322, 0.6981, 0.5343, 0.7011, 0.5363, 0.706, 0.5382, 0.7126, 0.5398, 0.7206, 0.5412, 0.7298, 0.5422, 0.7397, 0.5428, 0.75, 0.543, 0.7603, 0.5428, 0.7702, 0.5422, 0.7794, 0.5412, 0.7874, 0.5398, 0.794, 0.5382, 0.7989, 0.5363, 0.8019, 0.5343, 0.8029, 0.5322, 0.875, 0.5, 0.8029, 0.5322, 0.8019, 0.5301, 0.7989, 0.5281, 0.794, 0.5263, 0.7874, 0.5246, 0.7794, 0.5233, 0.7702, 0.5223, 0.7603, 0.5217, 0.75, 0.5215, 0.7397, 0.5217, 0.7298, 0.5223, 0.7206, 0.5233, 0.7126, 0.5246, 0.706, 0.5263, 0.7011, 0.5281, 0.6981, 0.5301, 0.6971, 0.5322, 0.625, 0.5, 0.875, 0.5])
me_cube_005.use_remesh_fix_poles = True
me_cube_005.use_remesh_preserve_attributes = False
me_cube_005.use_mirror_vertex_groups = False
me_cube_005.update()
me_cube_007 = bpy.data.meshes.new('Cube.007')
me_cube_007.from_pydata([(0.8583, -0.7857, -0.3333), (0.8583, 0.7857, -0.3333), (0.875, -0.7857, -0.3333), (0.875, 0.7857, -0.3333), (-0.875, -0.7857, -0.3333), (-0.875, 0.7857, -0.3333), (-0.8583, -0.7857, -0.3333), (-0.8583, 0.7857, -0.3333), (-0.7417, -0.7857, -0.3333), (-0.7417, 0.7857, -0.3333), (-0.725, -0.7857, -0.3333), (-0.725, 0.7857, -0.3333), (-0.6083, -0.7857, -0.3333), (-0.6083, 0.7857, -0.3333), (-0.5917, -0.7857, -0.3333), (-0.5917, 0.7857, -0.3333), (-0.475, -0.7857, -0.3333), (-0.475, 0.7857, -0.3333), (-0.4583, -0.7857, -0.3333), (-0.4583, 0.7857, -0.3333), (-0.3417, -0.7857, -0.3333), (-0.3417, 0.7857, -0.3333), (-0.325, -0.7857, -0.3333), (-0.325, 0.7857, -0.3333), (-0.2083, -0.7857, -0.3333), (-0.2083, 0.7857, -0.3333), (-0.1917, -0.7857, -0.3333), (-0.1917, 0.7857, -0.3333), (-0.075, -0.7857, -0.3333), (-0.075, 0.7857, -0.3333), (-0.05833, -0.7857, -0.3333), (-0.05833, 0.7857, -0.3333), (0.05833, -0.7857, -0.3333), (0.05833, 0.7857, -0.3333), (0.075, -0.7857, -0.3333), (0.075, 0.7857, -0.3333), (0.1917, -0.7857, -0.3333), (0.1917, 0.7857, -0.3333), (0.2083, -0.7857, -0.3333), (0.2083, 0.7857, -0.3333), (0.325, -0.7857, -0.3333), (0.325, 0.7857, -0.3333), (0.3417, -0.7857, -0.3333), (0.3417, 0.7857, -0.3333), (0.4583, -0.7857, -0.3333), (0.4583, 0.7857, -0.3333), (0.475, -0.7857, -0.3333), (0.475, 0.7857, -0.3333), (0.5917, -0.7857, -0.3333), (0.5917, 0.7857, -0.3333), (0.6083, -0.7857, -0.3333), (0.6083, 0.7857, -0.3333), (0.725, -0.7857, -0.3333), (0.725, 0.7857, -0.3333), (0.7417, -0.7857, -0.3333), (0.7417, 0.7857, -0.3333), (-1.0, -1.0, -1.0), (-1.0, -1.0, 1.0), (-1.0, 1.0, -1.0), (-1.0, 1.0, 1.0), (1.0, -1.0, -1.0), (1.0, -1.0, 1.0), (1.0, 1.0, -1.0), (1.0, 1.0, 1.0), (0.3417, 0.7857, 1.0), (0.475, -0.7857, 1.0), (-0.05833, -0.7857, 1.0), (0.325, 0.7857, 1.0), (0.725, -0.7857, 1.0), (0.3417, -0.7857, 1.0), (0.3417, -0.3417, 1.0), (-0.075, 0.7857, 1.0), (-0.05833, 0.7857, 1.0), (-0.2083, -0.7857, 1.0), (-0.2083, 0.2083, 1.0), (-0.2083, 0.7857, 1.0), (-0.075, 0.075, 1.0), (-0.075, -0.7857, 1.0), (-0.1917, 0.7857, 1.0), (0.725, 0.7857, 1.0), (0.475, 0.7857, 1.0), (0.325, -0.7857, 1.0), (-0.325, 0.325, 1.0), (-0.325, 0.7857, 1.0), (-0.325, -0.7857, 1.0), (-0.3417, -0.7857, 1.0), (-0.3417, 0.7857, 1.0), (0.5917, -0.7857, 1.0), (0.7417, 0.7857, 1.0), (0.4583, -0.7857, 1.0), (0.725, -0.725, 1.0), (-0.1917, -0.7857, 1.0), (-0.1917, 0.1917, 1.0), (-0.4583, -0.7857, 1.0), (-0.475, 0.7857, 1.0), (-0.7417, -0.7857, 1.0), (-0.725, -0.7857, 1.0), (-0.4583, 0.7857, 1.0), (-0.725, 0.725, 1.0), (-0.725, 0.7857, 1.0), (-0.4583, 0.4583, 1.0), (-0.7417, 0.7857, 1.0), (-0.875, -0.7857, 1.0), (-0.875, -0.1122, 1.0), (-0.875, 0.7857, 1.0), (-0.6083, 0.7857, 1.0), (-0.3417, 0.3417, 1.0), (0.4583, -0.4583, 1.0), (-0.6083, -0.7857, 1.0), (-0.5917, 0.5917, 1.0), (-0.5917, 0.7857, 1.0), (0.8583, 0.7857, 1.0), (0.875, 0.7857, 1.0), (0.8583, -0.7857, 1.0), (0.875, -0.7857, 1.0), (0.4583, 0.7857, 1.0), (-0.475, -0.7857, 1.0), (-0.8583, 0.7857, 1.0), (-0.8583, -0.7857, 1.0), (-0.5917, -0.7857, 1.0), (-0.475, 0.475, 1.0), (0.05833, -0.7857, 1.0), (0.6083, 0.7857, 1.0), (0.5917, 0.7857, 1.0), (0.05833, 0.7857, 1.0), (0.075, -0.7857, 1.0), (0.2083, -0.7857, 1.0), (0.2083, -0.2083, 1.0), (0.1917, -0.7857, 1.0), (0.7417, -0.7857, 1.0), (0.7417, -0.7417, 1.0), (0.1917, 0.7857, 1.0), (0.2083, 0.7857, 1.0), (0.1917, -0.1122, 1.0), (0.325, -0.1122, 1.0), (0.6083, -0.7857, 1.0), (0.6083, -0.6083, 1.0), (0.075, -0.075, 1.0), (0.075, 0.7857, 1.0)], [], [(0, 1, 111, 113), (1, 3, 112, 111), (3, 2, 114, 112), (2, 0, 113, 114), (1, 0, 2, 3), (4, 5, 104, 103, 102), (5, 7, 117, 104), (7, 6, 118, 117), (6, 4, 102, 118), (5, 4, 6, 7), (8, 9, 101, 95), (9, 11, 99, 101), (11, 10, 96, 98, 99), (10, 8, 95, 96), (9, 8, 10, 11), (12, 13, 105, 108), (13, 15, 110, 105), (15, 14, 119, 109, 110), (14, 12, 108, 119), (13, 12, 14, 15), (16, 17, 94, 120, 116), (17, 19, 97, 94), (19, 18, 93, 100, 97), (18, 16, 116, 93), (17, 16, 18, 19), (20, 21, 86, 106, 85), (21, 23, 83, 86), (23, 22, 84, 82, 83), (22, 20, 85, 84), (21, 20, 22, 23), (24, 25, 75, 74, 73), (25, 27, 78, 75), (27, 26, 91, 92, 78), (26, 24, 73, 91), (25, 24, 26, 27), (28, 29, 71, 76, 77), (29, 31, 72, 71), (31, 30, 66, 72), (30, 28, 77, 66), (29, 28, 30, 31), (32, 33, 124, 121), (33, 35, 138, 124), (35, 34, 125, 137, 138), (34, 32, 121, 125), (33, 32, 34, 35), (36, 37, 131, 133, 128), (37, 39, 132, 131), (39, 38, 126, 127, 132), (38, 36, 128, 126), (37, 36, 38, 39), (40, 41, 67, 134, 81), (41, 43, 64, 67), (43, 42, 69, 70, 64), (42, 40, 81, 69), (41, 40, 42, 43), (44, 45, 115, 107, 89), (45, 47, 80, 115), (47, 46, 65, 80), (46, 44, 89, 65), (45, 44, 46, 47), (48, 49, 123, 87), (49, 51, 122, 123), (51, 50, 135, 136, 122), (50, 48, 87, 135), (49, 48, 50, 51), (52, 53, 79, 90, 68), (53, 55, 88, 79), (55, 54, 129, 130, 88), (54, 52, 68, 129), (53, 52, 54, 55), (56, 57, 59, 58), (58, 59, 63, 62), (62, 63, 61, 60), (60, 61, 57, 56), (58, 62, 60, 56), (63, 112, 114, 113, 130, 129, 68, 90, 136, 135, 87, 123, 80, 65, 89, 107, 70, 69, 81, 134, 127, 126, 128, 133, 137, 125, 121, 124, 72, 66, 77, 76, 92, 91, 73, 74, 82, 84, 85, 106, 100, 93, 116, 120, 109, 119, 108, 105, 98, 96, 95, 101, 117, 118, 102, 103, 57, 61), (57, 103, 104, 117, 101, 99, 98, 105, 110, 109, 120, 94, 97, 100, 106, 86, 83, 82, 74, 75, 78, 92, 76, 71, 72, 124, 138, 137, 133, 131, 132, 127, 134, 67, 64, 70, 107, 115, 80, 123, 122, 136, 90, 79, 88, 130, 113, 111, 112, 63, 59)])
_uv = me_cube_007.uv_layers.new(name='UVMap')
_uv.uv.foreach_set('vector', [0.375, 0.0, 0.375, 0.25, 0.5179, 0.25, 0.5179, 0.0, 0.375, 0.25, 0.375, 0.5, 0.5179, 0.5, 0.5179, 0.25, 0.375, 0.5, 0.375, 0.75, 0.5179, 0.75, 0.5179, 0.5, 0.375, 0.75, 0.375, 1.0, 0.5179, 1.0, 0.5179, 0.75, 0.125, 0.5, 0.125, 0.75, 0.375, 0.75, 0.375, 0.5, 0.375, 0.0, 0.375, 0.25, 0.5179, 0.25, 0.5179, 0.1071, 0.5179, 0.0, 0.375, 0.25, 0.375, 0.5, 0.5179, 0.5, 0.5179, 0.25, 0.375, 0.5, 0.375, 0.75, 0.5179, 0.75, 0.5179, 0.5, 0.375, 0.75, 0.375, 1.0, 0.5179, 1.0, 0.5179, 0.75, 0.125, 0.5, 0.125, 0.75, 0.375, 0.75, 0.375, 0.5, 0.375, 0.0, 0.375, 0.25, 0.5179, 0.25, 0.5179, 0.0, 0.375, 0.25, 0.375, 0.5, 0.5179, 0.5, 0.5179, 0.25, 0.375, 0.5, 0.375, 0.75, 0.5179, 0.75, 0.5179, 0.5097, 0.5179, 0.5, 0.375, 0.75, 0.375, 1.0, 0.5179, 1.0, 0.5179, 0.75, 0.125, 0.5, 0.125, 0.75, 0.375, 0.75, 0.375, 0.5, 0.375, 0.0, 0.375, 0.25, 0.5179, 0.25, 0.5179, 0.0, 0.375, 0.25, 0.375, 0.5, 0.5179, 0.5, 0.5179, 0.25, 0.375, 0.5, 0.375, 0.75, 0.5179, 0.75, 0.5179, 0.5309, 0.5179, 0.5, 0.375, 0.75, 0.375, 1.0, 0.5179, 1.0, 0.5179, 0.75, 0.125, 0.5, 0.125, 0.75, 0.375, 0.75, 0.375, 0.5, 0.375, 0.0, 0.375, 0.25, 0.5179, 0.25, 0.5179, 0.2006, 0.5179, 0.0, 0.375, 0.25, 0.375, 0.5, 0.5179, 0.5, 0.5179, 0.25, 0.375, 0.5, 0.375, 0.75, 0.5179, 0.75, 0.5179, 0.5521, 0.5179, 0.5, 0.375, 0.75, 0.375, 1.0, 0.5179, 1.0, 0.5179, 0.75, 0.125, 0.5, 0.125, 0.75, 0.375, 0.75, 0.375, 0.5, 0.375, 0.0, 0.375, 0.25, 0.5179, 0.25, 0.5179, 0.1794, 0.5179, 0.0, 0.375, 0.25, 0.375, 0.5, 0.5179, 0.5, 0.5179, 0.25, 0.375, 0.5, 0.375, 0.75, 0.5179, 0.75, 0.5179, 0.5733, 0.5179, 0.5, 0.375, 0.75, 0.375, 1.0, 0.5179, 1.0, 0.5179, 0.75, 0.125, 0.5, 0.125, 0.75, 0.375, 0.75, 0.375, 0.5, 0.375, 0.0, 0.375, 0.25, 0.5179, 0.25, 0.5179, 0.1581, 0.5179, 0.0, 0.375, 0.25, 0.375, 0.5, 0.5179, 0.5, 0.5179, 0.25, 0.375, 0.5, 0.375, 0.75, 0.5179, 0.75, 0.5179, 0.5945, 0.5179, 0.5, 0.375, 0.75, 0.375, 1.0, 0.5179, 1.0, 0.5179, 0.75, 0.125, 0.5, 0.125, 0.75, 0.375, 0.75, 0.375, 0.5, 0.375, 0.0, 0.375, 0.25, 0.5179, 0.25, 0.5179, 0.1369, 0.5179, 0.0, 0.375, 0.25, 0.375, 0.5, 0.5179, 0.5, 0.5179, 0.25, 0.375, 0.5, 0.375, 0.75, 0.5179, 0.75, 0.5179, 0.5, 0.375, 0.75, 0.375, 1.0, 0.5179, 1.0, 0.5179, 0.75, 0.125, 0.5, 0.125, 0.75, 0.375, 0.75, 0.375, 0.5, 0.375, 0.0, 0.375, 0.25, 0.5179, 0.25, 0.5179, 0.0, 0.375, 0.25, 0.375, 0.5, 0.5179, 0.5, 0.5179, 0.25, 0.375, 0.5, 0.375, 0.75, 0.5179, 0.75, 0.5179, 0.6369, 0.5179, 0.5, 0.375, 0.75, 0.375, 1.0, 0.5179, 1.0, 0.5179, 0.75, 0.125, 0.5, 0.125, 0.75, 0.375, 0.75, 0.375, 0.5, 0.375, 0.0, 0.375, 0.25, 0.5179, 0.25, 0.5179, 0.1071, 0.5179, 0.0, 0.375, 0.25, 0.375, 0.5, 0.5179, 0.5, 0.5179, 0.25, 0.375, 0.5, 0.375, 0.75, 0.5179, 0.75, 0.5179, 0.6581, 0.5179, 0.5, 0.375, 0.75, 0.375, 1.0, 0.5179, 1.0, 0.5179, 0.75, 0.125, 0.5, 0.125, 0.75, 0.375, 0.75, 0.375, 0.5, 0.375, 0.0, 0.375, 0.25, 0.5179, 0.25, 0.5179, 0.1071, 0.5179, 0.0, 0.375, 0.25, 0.375, 0.5, 0.5179, 0.5, 0.5179, 0.25, 0.375, 0.5, 0.375, 0.75, 0.5179, 0.75, 0.5179, 0.6794, 0.5179, 0.5, 0.375, 0.75, 0.375, 1.0, 0.5179, 1.0, 0.5179, 0.75, 0.125, 0.5, 0.125, 0.75, 0.375, 0.75, 0.375, 0.5, 0.375, 0.0, 0.375, 0.25, 0.5179, 0.25, 0.5179, 0.05208, 0.5179, 0.0, 0.375, 0.25, 0.375, 0.5, 0.5179, 0.5, 0.5179, 0.25, 0.375, 0.5, 0.375, 0.75, 0.5179, 0.75, 0.5179, 0.5, 0.375, 0.75, 0.375, 1.0, 0.5179, 1.0, 0.5179, 0.75, 0.125, 0.5, 0.125, 0.75, 0.375, 0.75, 0.375, 0.5, 0.375, 0.0, 0.375, 0.25, 0.5179, 0.25, 0.5179, 0.0, 0.375, 0.25, 0.375, 0.5, 0.5179, 0.5, 0.5179, 0.25, 0.375, 0.5, 0.375, 0.75, 0.5179, 0.75, 0.5179, 0.7218, 0.5179, 0.5, 0.375, 0.75, 0.375, 1.0, 0.5179, 1.0, 0.5179, 0.75, 0.125, 0.5, 0.125, 0.75, 0.375, 0.75, 0.375, 0.5, 0.375, 0.0, 0.375, 0.25, 0.5179, 0.25, 0.5179, 0.009659, 0.5179, 0.0, 0.375, 0.25, 0.375, 0.5, 0.5179, 0.5, 0.5179, 0.25, 0.375, 0.5, 0.375, 0.75, 0.5179, 0.75, 0.5179, 0.743, 0.5179, 0.5, 0.375, 0.75, 0.375, 1.0, 0.5179, 1.0, 0.5179, 0.75, 0.125, 0.5, 0.125, 0.75, 0.375, 0.75, 0.375, 0.5, 0.375, 0.0, 0.625, 0.0, 0.625, 0.25, 0.375, 0.25, 0.375, 0.25, 0.625, 0.25, 0.625, 0.5, 0.375, 0.5, 0.375, 0.5, 0.625, 0.5, 0.625, 0.75, 0.375, 0.75, 0.375, 0.75, 0.625, 0.75, 0.625, 1.0, 0.375, 1.0, 0.125, 0.5, 0.375, 0.5, 0.375, 0.75, 0.125, 0.75, 0.625, 0.5, 0.6406, 0.5268, 0.6406, 0.7232, 0.6427, 0.7232, 0.6573, 0.7177, 0.6573, 0.7232, 0.6594, 0.7232, 0.6594, 0.7156, 0.674, 0.701, 0.674, 0.7232, 0.676, 0.7232, 0.676, 0.5268, 0.6906, 0.5268, 0.6906, 0.7232, 0.6927, 0.7232, 0.6927, 0.6823, 0.7073, 0.6677, 0.7073, 0.7232, 0.7094, 0.7232, 0.7094, 0.639, 0.724, 0.651, 0.724, 0.7232, 0.726, 0.7232, 0.726, 0.639, 0.7406, 0.6344, 0.7406, 0.7232, 0.7427, 0.7232, 0.7427, 0.5268, 0.7573, 0.5268, 0.7573, 0.7232, 0.7594, 0.7232, 0.7594, 0.6156, 0.774, 0.601, 0.774, 0.7232, 0.776, 0.7232, 0.776, 0.599, 0.7906, 0.5844, 0.7906, 0.7232, 0.7927, 0.7232, 0.7927, 0.5823, 0.8073, 0.5677, 0.8073, 0.7232, 0.8094, 0.7232, 0.8094, 0.5656, 0.824, 0.551, 0.824, 0.7232, 0.826, 0.7232, 0.826, 0.5268, 0.8406, 0.5344, 0.8406, 0.7232, 0.8427, 0.7232, 0.8427, 0.5268, 0.8573, 0.5268, 0.8573, 0.7232, 0.8594, 0.7232, 0.8594, 0.639, 0.875, 0.75, 0.625, 0.75, 0.875, 0.75, 0.8594, 0.639, 0.8594, 0.5268, 0.8573, 0.5268, 0.8427, 0.5268, 0.8406, 0.5268, 0.8406, 0.5344, 0.826, 0.5268, 0.824, 0.5268, 0.824, 0.551, 0.8094, 0.5656, 0.8094, 0.5268, 0.8073, 0.5268, 0.8073, 0.5677, 0.7927, 0.5823, 0.7927, 0.5268, 0.7906, 0.5268, 0.7906, 0.5844, 0.776, 0.599, 0.776, 0.5268, 0.774, 0.5268, 0.774, 0.601, 0.7594, 0.6156, 0.7594, 0.5268, 0.7573, 0.5268, 0.7427, 0.5268, 0.7406, 0.5268, 0.7406, 0.6344, 0.726, 0.639, 0.726, 0.5268, 0.724, 0.5268, 0.724, 0.651, 0.7094, 0.639, 0.7094, 0.5268, 0.7073, 0.5268, 0.7073, 0.6677, 0.6927, 0.6823, 0.6927, 0.5268, 0.6906, 0.5268, 0.676, 0.5268, 0.674, 0.5268, 0.674, 0.701, 0.6594, 0.7156, 0.6594, 0.5268, 0.6573, 0.5268, 0.6573, 0.7177, 0.6427, 0.7232, 0.6427, 0.5268, 0.6406, 0.5268, 0.625, 0.5, 0.875, 0.5])
me_cube_007.use_remesh_fix_poles = True
me_cube_007.use_remesh_preserve_attributes = False
me_cube_007.use_mirror_vertex_groups = False
me_cube_007.update()

# ---- objects
ob_a0 = bpy.data.objects.new('a0', me_cube)
ob_a1 = bpy.data.objects.new('a1', me_cube_001)
ob_a2 = bpy.data.objects.new('a2', me_cube_002)
ob_d1 = bpy.data.objects.new('d1', me_cube_006)
ob_cube_001 = bpy.data.objects.new('Cube.001', me_cube_004)
ob_cube_002 = bpy.data.objects.new('Cube.002', me_cube_003)
ob_cube = bpy.data.objects.new('Cube', me_cube_005)
ob_cube_003 = bpy.data.objects.new('Cube.003', me_cube_007)

# ---- transforms, parenting, visibility, modifiers, constraints
ob_a0.location = (-93.0, 84.0, 1.0)
ob_a0.scale = (40.0, 50.0, 1.0)
ob_a0.lock_rotations_4d = False
ob_a0.empty_display_type = 'ARROWS'
ob_a0.lineart.crease_threshold = 0.0
ob_a1.location = (-13.0, 84.0, 1.0)
ob_a1.scale = (40.0, 50.0, 1.0)
ob_a1.lock_rotations_4d = False
ob_a1.empty_display_type = 'ARROWS'
ob_a1.lineart.crease_threshold = 0.0
ob_a2.location = (67.0, 84.0, 1.0)
ob_a2.scale = (40.0, 50.0, 1.0)
ob_a2.lock_rotations_4d = False
ob_a2.empty_display_type = 'ARROWS'
ob_a2.lineart.crease_threshold = 0.0
ob_d1.location = (66.5, -64.0, 1.0)
ob_d1.scale = (66.5, 70.0, 1.0)
ob_d1.lineart.crease_threshold = 0.0
ob_cube_001.location = (-66.5, -64.0, 1.0)
ob_cube_001.scale = (66.5, 70.0, 1.0)
ob_cube_001.lineart.crease_threshold = 0.0
ob_cube_002.location = (-66.5, -64.0, 35.0)
ob_cube_002.scale = (64.5, 34.0, 1.0)
ob_cube_002.lineart.crease_threshold = 0.0
ob_cube.location = (120.0, 70.0, 18.0)
ob_cube.scale = (13.0, 64.0, 18.0)
ob_cube.lineart.crease_threshold = 0.0
ob_cube_003.location = (-13.0, 20.0, 18.0)
ob_cube_003.scale = (120.0, 14.0, 18.0)
ob_cube_003.lineart.crease_threshold = 0.0

# ---- collection membership
col_collection.objects.link(ob_a0)
col_collection.objects.link(ob_a1)
col_collection.objects.link(ob_a2)
col_collection.objects.link(ob_d1)
col_collection.objects.link(ob_cube_001)
col_collection.objects.link(ob_cube_002)
col_collection.objects.link(ob_cube)
col_collection.objects.link(ob_cube_003)

# ---- scene / render settings (as saved in the file)
scene.frame_start = 1; scene.frame_end = 250; scene.frame_set(1)
scene.render.engine = 'BLENDER_EEVEE_NEXT'
scene.cycles.use_denoising = False
scene.cycles.samples = 128
scene.cycles.sampling_pattern = 'TABULATED_SOBOL'
scene.cycles.use_adaptive_sampling = False
scene.cycles.use_light_tree = False
scene.view_settings.view_transform = 'Filmic'
scene.unit_settings.scale_length = 0.001
bpy.context.view_layer.update()

# ---- added for rendering (the .blend has no active camera and no usable light): camera, sun
cam_auto = bpy.data.cameras.new('AutoCamera')
cam_auto.lens = 50.0
cam_auto.sensor_width = 36.0
cam_auto.clip_end = 6193.67
ob_auto_camera = bpy.data.objects.new('AutoCamera', cam_auto)
scene.collection.objects.link(ob_auto_camera)
ob_auto_camera.location = (352.917, -423.501, 309.334)
ob_auto_camera.rotation_euler = (1.09748, -7.21219e-08, 0.694738)
scene.camera = ob_auto_camera
light_auto_sun = bpy.data.lights.new('AutoSun', 'SUN')
light_auto_sun.energy = 3.0
light_auto_sun.angle = 0.0523599
ob_auto_sun = bpy.data.objects.new('AutoSun', light_auto_sun)
scene.collection.objects.link(ob_auto_sun)
ob_auto_sun.rotation_euler = (0.872665, 0.174533, 0.523599)
bpy.context.view_layer.update()
